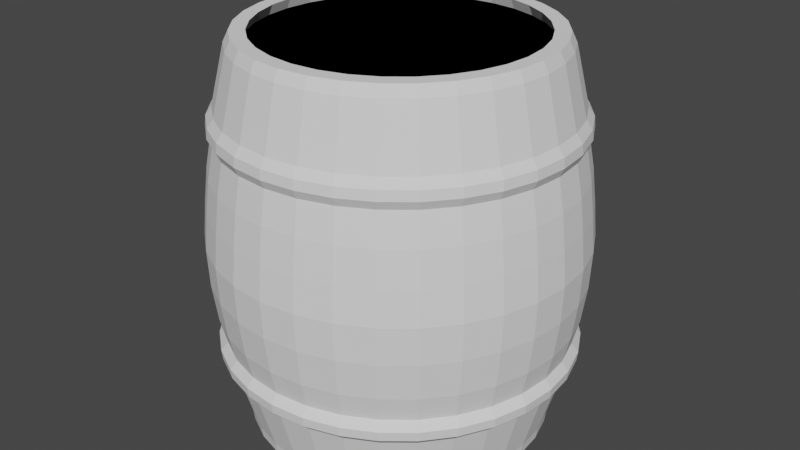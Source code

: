 # Source: barrel2.blend  (saved by Blender 3.1.7; exported with 4.5.12 LTS)
import bpy
from mathutils import Matrix  # noqa: F401  (used for matrix-valued properties, if any)

bpy.ops.wm.read_factory_settings(use_empty=True)
scene = bpy.context.scene
scene.name = 'Scene'

# ---- collections
col_collection = bpy.data.collections.new('Collection'); scene.collection.children.link(col_collection)

# ---- world
world_world = bpy.data.worlds.new('World'); scene.world = world_world
world_world.use_nodes = True; world_world.node_tree.nodes.clear()
_N = world_world.node_tree.nodes; _L = world_world.node_tree.links
n0 = _N.new('ShaderNodeOutputWorld'); n0.name = 'World Output'; n0.location = (300, 300)
n1 = _N.new('ShaderNodeBackground'); n1.name = 'Background'; n1.location = (10, 300)
n1.inputs[0].default_value = (0.05088, 0.05088, 0.05088, 1.0)
_L.new(n1.outputs[0], n0.inputs[0])
n0.is_active_output = True
world_world.color = (0.05088, 0.05088, 0.05088)
world_world.use_sun_shadow = False
world_world.sun_shadow_jitter_overblur = 0.0

# ---- meshes
me_cylinder = bpy.data.meshes.new('Cylinder')
me_cylinder.from_pydata([(0.0, 0.35, -0.445), (0.0, 0.35, 0.445), (0.2057, 0.2832, -0.445), (0.2057, 0.2832, 0.445), (0.3329, 0.1082, -0.445), (0.3329, 0.1082, 0.445), (0.3329, -0.1082, -0.445), (0.3329, -0.1082, 0.445), (0.2057, -0.2832, -0.445), (0.2057, -0.2832, 0.445), (-3.06e-08, -0.35, -0.445), (-3.06e-08, -0.35, 0.445), (-0.2057, -0.2832, -0.445), (-0.2057, -0.2832, 0.445), (-0.3329, -0.1082, -0.445), (-0.3329, -0.1082, 0.445), (-0.3329, 0.1082, -0.445), (-0.3329, 0.1082, 0.445), (-0.2057, 0.2832, -0.445), (-0.2057, 0.2832, 0.445)], [], [(0, 1, 3, 2), (2, 3, 5, 4), (4, 5, 7, 6), (6, 7, 9, 8), (8, 9, 11, 10), (10, 11, 13, 12), (12, 13, 15, 14), (14, 15, 17, 16), (3, 1, 19, 17, 15, 13, 11, 9, 7, 5), (16, 17, 19, 18), (18, 19, 1, 0), (0, 2, 4, 6, 8, 10, 12, 14, 16, 18)])
_uv = me_cylinder.uv_layers.new(name='UVMap')
_uv.uv.foreach_set('vector', [1.0, 0.5, 1.0, 1.0, 0.9, 1.0, 0.9, 0.5, 0.9, 0.5, 0.9, 1.0, 0.8, 1.0, 0.8, 0.5, 0.8, 0.5, 0.8, 1.0, 0.7, 1.0, 0.7, 0.5, 0.7, 0.5, 0.7, 1.0, 0.6, 1.0, 0.6, 0.5, 0.6, 0.5, 0.6, 1.0, 0.5, 1.0, 0.5, 0.5, 0.5, 0.5, 0.5, 1.0, 0.4, 1.0, 0.4, 0.5, 0.4, 0.5, 0.4, 1.0, 0.3, 1.0, 0.3, 0.5, 0.3, 0.5, 0.3, 1.0, 0.2, 1.0, 0.2, 0.5, 0.3911, 0.4442, 0.25, 0.49, 0.1089, 0.4442, 0.02175, 0.3242, 0.02175, 0.1758, 0.1089, 0.05584, 0.25, 0.01, 0.3911, 0.05584, 0.4783, 0.1758, 0.4783, 0.3242, 0.2, 0.5, 0.2, 1.0, 0.1, 1.0, 0.1, 0.5, 0.1, 0.5, 0.1, 1.0, -7.451e-08, 1.0, -7.451e-08, 0.5, 0.75, 0.49, 0.8911, 0.4442, 0.9783, 0.3242, 0.9783, 0.1758, 0.8911, 0.05584, 0.75, 0.01, 0.6089, 0.05584, 0.5217, 0.1758, 0.5217, 0.3242, 0.6089, 0.4442])
me_cylinder.use_remesh_fix_poles = True
me_cylinder.use_remesh_preserve_attributes = False
me_cylinder.update()
me_cylinder_001 = bpy.data.meshes.new('Cylinder.001')
me_cylinder_001.from_pydata([(-7.012e-09, 0.3274, -0.47), (-6.563e-09, 0.3218, 0.47), (0.06387, 0.3211, -0.47), (0.06278, 0.3156, 0.47), (0.1253, 0.3025, -0.47), (0.1232, 0.2973, 0.47), (0.1819, 0.2722, -0.47), (0.1788, 0.2676, 0.47), (0.2315, 0.2315, -0.47), (0.2276, 0.2276, 0.47), (0.2722, 0.1819, -0.47), (0.2676, 0.1788, 0.47), (0.3025, 0.1253, -0.47), (0.2973, 0.1232, 0.47), (0.3211, 0.06387, -0.47), (0.3156, 0.06278, 0.47), (0.3274, -1.417e-08, -0.47), (0.3218, -1.468e-08, 0.47), (0.3211, -0.06387, -0.47), (0.3156, -0.06278, 0.47), (0.3025, -0.1253, -0.47), (0.2973, -0.1232, 0.47), (0.2722, -0.1819, -0.47), (0.2676, -0.1788, 0.47), (0.2315, -0.2315, -0.47), (0.2276, -0.2276, 0.47), (0.1819, -0.2722, -0.47), (0.1788, -0.2676, 0.47), (0.1253, -0.3025, -0.47), (0.1232, -0.2973, 0.47), (0.06387, -0.3211, -0.47), (0.06278, -0.3156, 0.47), (-3.045e-08, -0.3274, -0.47), (-2.923e-08, -0.3218, 0.47), (-0.06387, -0.3211, -0.47), (-0.06278, -0.3156, 0.47), (-0.1253, -0.3025, -0.47), (-0.1232, -0.2973, 0.47), (-0.1819, -0.2722, -0.47), (-0.1788, -0.2676, 0.47), (-0.2315, -0.2315, -0.47), (-0.2276, -0.2276, 0.47), (-0.2722, -0.1819, -0.47), (-0.2676, -0.1788, 0.47), (-0.3025, -0.1253, -0.47), (-0.2973, -0.1232, 0.47), (-0.3211, -0.06387, -0.47), (-0.3156, -0.06278, 0.47), (-0.3274, 4.904e-09, -0.47), (-0.3218, 4.147e-09, 0.47), (-0.3211, 0.06387, -0.47), (-0.3156, 0.06278, 0.47), (-0.3025, 0.1253, -0.47), (-0.2973, 0.1232, 0.47), (-0.2722, 0.1819, -0.47), (-0.2676, 0.1788, 0.47), (-0.2315, 0.2315, -0.47), (-0.2276, 0.2276, 0.47), (-0.1819, 0.2722, -0.47), (-0.1788, 0.2676, 0.47), (-0.1253, 0.3025, -0.47), (-0.1232, 0.2973, 0.47), (-0.06387, 0.3211, -0.47), (-0.06278, 0.3156, 0.47), (-5.104e-10, 0.4038, -0.305), (4.739e-10, 0.4256, -0.1792), (3.878e-10, 0.4417, 1.49e-08), (-1.852e-10, 0.425, 0.1635), (-5.104e-10, 0.4038, 0.3051), (0.07878, 0.396, 0.3051), (0.08291, 0.4168, 0.1635), (0.08618, 0.4333, -1.49e-08), (0.08304, 0.4175, -0.1792), (0.07878, 0.396, -0.305), (0.1545, 0.3731, 0.3051), (0.1626, 0.3926, 0.1635), (0.169, 0.4081, -1.49e-08), (0.1629, 0.3932, -0.1792), (0.1545, 0.3731, -0.305), (0.2243, 0.3357, 0.3051), (0.2361, 0.3534, 0.1635), (0.2454, 0.3673, -1.49e-08), (0.2365, 0.3539, -0.1792), (0.2243, 0.3357, -0.305), (0.2855, 0.2855, 0.3051), (0.3005, 0.3005, 0.1635), (0.3124, 0.3124, -1.49e-08), (0.301, 0.301, -0.1792), (0.2855, 0.2855, -0.305), (0.3357, 0.2243, 0.3051), (0.3534, 0.2361, 0.1635), (0.3673, 0.2454, -1.49e-08), (0.3539, 0.2365, -0.1792), (0.3357, 0.2243, -0.305), (0.3731, 0.1545, 0.3051), (0.3926, 0.1626, 0.1635), (0.4081, 0.169, -1.49e-08), (0.3932, 0.1629, -0.1792), (0.3731, 0.1545, -0.305), (0.396, 0.07878, 0.3051), (0.4168, 0.08291, 0.1635), (0.4333, 0.08618, -1.49e-08), (0.4175, 0.08304, -0.1792), (0.396, 0.07878, -0.305), (0.4038, -1.619e-08, 0.3051), (0.425, -1.66e-08, 0.1635), (0.4417, -1.735e-08, -1.49e-08), (0.4256, -1.711e-08, -0.1792), (0.4038, -1.619e-08, -0.305), (0.396, -0.07878, 0.3051), (0.4168, -0.08291, 0.1635), (0.4333, -0.08618, -1.49e-08), (0.4175, -0.08304, -0.1792), (0.396, -0.07878, -0.305), (0.3731, -0.1545, 0.3051), (0.3926, -0.1626, 0.1635), (0.4081, -0.169, -1.49e-08), (0.3932, -0.1629, -0.1792), (0.3731, -0.1545, -0.305), (0.3357, -0.2243, 0.3051), (0.3534, -0.2361, 0.1635), (0.3673, -0.2454, -1.49e-08), (0.3539, -0.2365, -0.1792), (0.3357, -0.2243, -0.305), (0.2855, -0.2855, 0.3051), (0.3005, -0.3005, 0.1635), (0.3124, -0.3124, -1.49e-08), (0.301, -0.301, -0.1792), (0.2855, -0.2855, -0.305), (0.2243, -0.3357, 0.3051), (0.2361, -0.3534, 0.1635), (0.2454, -0.3673, -1.49e-08), (0.2365, -0.3539, -0.1792), (0.2243, -0.3357, -0.305), (0.1545, -0.3731, 0.3051), (0.1626, -0.3926, 0.1635), (0.169, -0.4081, -1.49e-08), (0.1629, -0.3932, -0.1792), (0.1545, -0.3731, -0.305), (0.07878, -0.396, 0.3051), (0.08291, -0.4168, 0.1635), (0.08618, -0.4333, -1.49e-08), (0.08304, -0.4175, -0.1792), (0.07878, -0.396, -0.305), (-3.581e-08, -0.4038, 0.3051), (-3.734e-08, -0.425, 0.1635), (-3.823e-08, -0.4417, -1.49e-08), (-3.674e-08, -0.4256, -0.1792), (-3.581e-08, -0.4038, -0.305), (-0.07878, -0.396, 0.3051), (-0.08291, -0.4168, 0.1635), (-0.08618, -0.4333, -1.49e-08), (-0.08304, -0.4175, -0.1792), (-0.07878, -0.396, -0.305), (-0.1545, -0.3731, 0.3051), (-0.1626, -0.3926, 0.1635), (-0.169, -0.4081, -1.49e-08), (-0.1629, -0.3932, -0.1792), (-0.1545, -0.3731, -0.305), (-0.2243, -0.3357, 0.3051), (-0.2361, -0.3534, 0.1635), (-0.2454, -0.3673, -1.49e-08), (-0.2365, -0.3539, -0.1792), (-0.2243, -0.3357, -0.305), (-0.2855, -0.2855, 0.3051), (-0.3005, -0.3005, 0.1635), (-0.3124, -0.3124, -1.49e-08), (-0.301, -0.301, -0.1792), (-0.2855, -0.2855, -0.305), (-0.3357, -0.2243, 0.3051), (-0.3534, -0.2361, 0.1635), (-0.3673, -0.2454, -1.49e-08), (-0.3539, -0.2365, -0.1792), (-0.3357, -0.2243, -0.305), (-0.3731, -0.1545, 0.3051), (-0.3926, -0.1626, 0.1635), (-0.4081, -0.169, -1.49e-08), (-0.3932, -0.1629, -0.1792), (-0.3731, -0.1545, -0.305), (-0.396, -0.07878, 0.3051), (-0.4168, -0.08291, 0.1635), (-0.4333, -0.08618, -1.49e-08), (-0.4175, -0.08304, -0.1792), (-0.396, -0.07878, -0.305), (-0.4038, 6.278e-09, 0.3051), (-0.425, 7.043e-09, 0.1635), (-0.4417, 7.223e-09, -1.49e-08), (-0.4256, 6.571e-09, -0.1792), (-0.4038, 6.278e-09, -0.305), (-0.396, 0.07878, 0.3051), (-0.4168, 0.08291, 0.1635), (-0.4333, 0.08618, -1.49e-08), (-0.4175, 0.08304, -0.1792), (-0.396, 0.07878, -0.305), (-0.3731, 0.1545, 0.3051), (-0.3926, 0.1626, 0.1635), (-0.4081, 0.169, -1.49e-08), (-0.3932, 0.1629, -0.1792), (-0.3731, 0.1545, -0.305), (-0.3357, 0.2243, 0.3051), (-0.3534, 0.2361, 0.1635), (-0.3673, 0.2454, -1.49e-08), (-0.3539, 0.2365, -0.1792), (-0.3357, 0.2243, -0.305), (-0.2855, 0.2855, 0.3051), (-0.3005, 0.3005, 0.1635), (-0.3124, 0.3124, -1.49e-08), (-0.301, 0.301, -0.1792), (-0.2855, 0.2855, -0.305), (-0.2243, 0.3357, 0.3051), (-0.2361, 0.3534, 0.1635), (-0.2454, 0.3673, -1.49e-08), (-0.2365, 0.3539, -0.1792), (-0.2243, 0.3357, -0.305), (-0.1545, 0.3731, 0.3051), (-0.1626, 0.3926, 0.1635), (-0.169, 0.4081, -1.49e-08), (-0.1629, 0.3932, -0.1792), (-0.1545, 0.3731, -0.305), (-0.07878, 0.396, 0.3051), (-0.08291, 0.4168, 0.1635), (-0.08618, 0.4333, -1.49e-08), (-0.08304, 0.4175, -0.1792), (-0.07878, 0.396, -0.305), (-4.057e-10, 0.4107, 0.241), (0.08012, 0.4028, 0.241), (0.1572, 0.3794, 0.241), (0.2281, 0.3414, 0.241), (0.2904, 0.2904, 0.241), (0.3414, 0.2281, 0.241), (0.3794, 0.1572, 0.241), (0.4028, 0.08012, 0.241), (0.4107, -1.633e-08, 0.241), (0.4028, -0.08012, 0.241), (0.3794, -0.1572, 0.241), (0.3414, -0.2281, 0.241), (0.2904, -0.2904, 0.241), (0.2281, -0.3414, 0.241), (0.1572, -0.3794, 0.241), (0.08012, -0.4028, 0.241), (-3.631e-08, -0.4107, 0.241), (-0.08012, -0.4028, 0.241), (-0.1572, -0.3794, 0.241), (-0.2281, -0.3414, 0.241), (-0.2904, -0.2904, 0.241), (-0.3414, -0.2281, 0.241), (-0.3794, -0.1572, 0.241), (-0.4028, -0.08012, 0.241), (-0.4107, 6.522e-09, 0.241), (-0.4028, 0.08012, 0.241), (-0.3794, 0.1572, 0.241), (-0.3414, 0.2281, 0.241), (-0.2904, 0.2904, 0.241), (-0.2281, 0.3414, 0.241), (-0.1572, 0.3794, 0.241), (-0.08012, 0.4028, 0.241), (-4.052e-10, 0.4107, -0.241), (0.08012, 0.4028, -0.241), (0.1572, 0.3794, -0.241), (0.2282, 0.3415, -0.241), (0.2904, 0.2904, -0.241), (0.3415, 0.2282, -0.241), (0.3794, 0.1572, -0.241), (0.4028, 0.08012, -0.241), (0.4107, -1.633e-08, -0.241), (0.4028, -0.08012, -0.241), (0.3794, -0.1572, -0.241), (0.3415, -0.2282, -0.241), (0.2904, -0.2904, -0.241), (0.2282, -0.3415, -0.241), (0.1572, -0.3794, -0.241), (0.08012, -0.4028, -0.241), (-3.631e-08, -0.4107, -0.241), (-0.08012, -0.4028, -0.241), (-0.1572, -0.3794, -0.241), (-0.2282, -0.3415, -0.241), (-0.2904, -0.2904, -0.241), (-0.3415, -0.2282, -0.241), (-0.3794, -0.1572, -0.241), (-0.4028, -0.08012, -0.241), (-0.4107, 6.523e-09, -0.241), (-0.4028, 0.08012, -0.241), (-0.3794, 0.1572, -0.241), (-0.3415, 0.2282, -0.241), (-0.2904, 0.2904, -0.241), (-0.2282, 0.3415, -0.241), (-0.1572, 0.3794, -0.241), (-0.08012, 0.4028, -0.241), (-6.176e-10, 0.4206, 0.2617), (-6.535e-10, 0.4182, 0.2845), (0.08159, 0.4102, 0.2845), (0.08205, 0.4125, 0.2617), (0.1601, 0.3864, 0.2845), (0.161, 0.3886, 0.2617), (0.2324, 0.3478, 0.2845), (0.2337, 0.3497, 0.2617), (0.2957, 0.2957, 0.2845), (0.2974, 0.2974, 0.2617), (0.3478, 0.2324, 0.2845), (0.3497, 0.2337, 0.2617), (0.3864, 0.1601, 0.2845), (0.3886, 0.161, 0.2617), (0.4102, 0.08159, 0.2845), (0.4125, 0.08205, 0.2617), (0.4182, -1.651e-08, 0.2845), (0.4206, -1.656e-08, 0.2617), (0.4102, -0.08159, 0.2845), (0.4125, -0.08205, 0.2617), (0.3864, -0.1601, 0.2845), (0.3886, -0.161, 0.2617), (0.3478, -0.2324, 0.2845), (0.3497, -0.2337, 0.2617), (0.2957, -0.2957, 0.2845), (0.2974, -0.2974, 0.2617), (0.2324, -0.3478, 0.2845), (0.2337, -0.3497, 0.2617), (0.1601, -0.3864, 0.2845), (0.161, -0.3886, 0.2617), (0.08159, -0.4102, 0.2845), (0.08205, -0.4125, 0.2617), (-3.722e-08, -0.4182, 0.2845), (-3.739e-08, -0.4206, 0.2617), (-0.08159, -0.4102, 0.2845), (-0.08205, -0.4125, 0.2617), (-0.1601, -0.3864, 0.2845), (-0.161, -0.3886, 0.2617), (-0.2324, -0.3478, 0.2845), (-0.2337, -0.3497, 0.2617), (-0.2957, -0.2957, 0.2845), (-0.2974, -0.2974, 0.2617), (-0.3478, -0.2324, 0.2845), (-0.3497, -0.2337, 0.2617), (-0.3864, -0.1601, 0.2845), (-0.3886, -0.161, 0.2617), (-0.4102, -0.08159, 0.2845), (-0.4125, -0.08205, 0.2617), (-0.4182, 6.759e-09, 0.2845), (-0.4206, 6.843e-09, 0.2617), (-0.4102, 0.08159, 0.2845), (-0.4125, 0.08205, 0.2617), (-0.3864, 0.1601, 0.2845), (-0.3886, 0.161, 0.2617), (-0.3478, 0.2324, 0.2845), (-0.3497, 0.2337, 0.2617), (-0.2957, 0.2957, 0.2845), (-0.2974, 0.2974, 0.2617), (-0.2324, 0.3478, 0.2845), (-0.2337, 0.3497, 0.2617), (-0.1601, 0.3864, 0.2845), (-0.161, 0.3886, 0.2617), (-0.08159, 0.4102, 0.2845), (-0.08205, 0.4125, 0.2617), (0.08338, 0.4192, -0.2615), (0.08292, 0.4168, -0.2844), (0.1636, 0.3949, -0.2615), (0.1626, 0.3927, -0.2844), (0.2375, 0.3554, -0.2615), (0.2361, 0.3534, -0.2844), (0.3022, 0.3022, -0.2615), (0.3005, 0.3005, -0.2844), (0.3554, 0.2375, -0.2615), (0.3534, 0.2361, -0.2844), (0.3949, 0.1636, -0.2615), (0.3927, 0.1626, -0.2844), (0.4192, 0.08338, -0.2615), (0.4168, 0.08292, -0.2844), (0.4274, -1.697e-08, -0.2615), (0.425, -1.692e-08, -0.2844), (0.4192, -0.08338, -0.2615), (0.4168, -0.08292, -0.2844), (0.3949, -0.1636, -0.2615), (0.3927, -0.1626, -0.2844), (0.3554, -0.2375, -0.2615), (0.3534, -0.2361, -0.2844), (0.3022, -0.3022, -0.2615), (0.3005, -0.3005, -0.2844), (0.2375, -0.3554, -0.2615), (0.2361, -0.3534, -0.2844), (0.1636, -0.3949, -0.2615), (0.1626, -0.3927, -0.2844), (0.08338, -0.4192, -0.2615), (0.08292, -0.4168, -0.2844), (-3.843e-08, -0.4274, -0.2615), (-3.826e-08, -0.425, -0.2844), (-0.08338, -0.4192, -0.2615), (-0.08292, -0.4168, -0.2844), (-0.1636, -0.3949, -0.2615), (-0.1626, -0.3927, -0.2844), (-0.2375, -0.3554, -0.2615), (-0.2361, -0.3534, -0.2844), (-0.3022, -0.3022, -0.2615), (-0.3005, -0.3005, -0.2844), (-0.3554, -0.2375, -0.2615), (-0.3534, -0.2361, -0.2844), (-0.3949, -0.1636, -0.2615), (-0.3927, -0.1626, -0.2844), (-0.4192, -0.08338, -0.2615), (-0.4168, -0.08292, -0.2844), (-0.4274, 6.807e-09, -0.2615), (-0.425, 6.721e-09, -0.2844), (-0.4192, 0.08338, -0.2615), (-0.4168, 0.08292, -0.2844), (-0.3949, 0.1636, -0.2615), (-0.3927, 0.1626, -0.2844), (-0.3554, 0.2375, -0.2615), (-0.3534, 0.2361, -0.2844), (-0.3022, 0.3022, -0.2615), (-0.3005, 0.3005, -0.2844), (-0.2375, 0.3554, -0.2615), (-0.2361, 0.3534, -0.2844), (-0.1636, 0.3949, -0.2615), (-0.1626, 0.3927, -0.2844), (-0.08338, 0.4192, -0.2615), (-0.08292, 0.4168, -0.2844), (-1.104e-09, 0.425, -0.2844), (-1.067e-09, 0.4274, -0.2615), (0.06979, 0.3509, 0.47), (-1.08e-10, 0.3577, 0.47), (0.1369, 0.3305, 0.47), (0.1987, 0.2974, 0.47), (0.253, 0.253, 0.47), (0.2974, 0.1987, 0.47), (0.3305, 0.1369, 0.47), (0.3509, 0.06979, 0.47), (0.3577, -1.562e-08, 0.47), (0.3509, -0.06979, 0.47), (0.3305, -0.1369, 0.47), (0.2974, -0.1987, 0.47), (0.253, -0.253, 0.47), (0.1987, -0.2974, 0.47), (0.1369, -0.3305, 0.47), (0.06979, -0.3509, 0.47), (-3.138e-08, -0.3577, 0.47), (-0.06979, -0.3509, 0.47), (-0.1369, -0.3305, 0.47), (-0.1987, -0.2974, 0.47), (-0.253, -0.253, 0.47), (-0.2974, -0.1987, 0.47), (-0.3305, -0.1369, 0.47), (-0.3509, -0.06979, 0.47), (-0.3577, 4.281e-09, 0.47), (-0.3509, 0.06979, 0.47), (-0.3305, 0.1369, 0.47), (-0.2974, 0.1987, 0.47), (-0.253, 0.253, 0.47), (-0.1987, 0.2974, 0.47), (-0.1369, 0.3305, 0.47), (-0.06979, 0.3509, 0.47), (0.07218, 0.3629, 0.445), (0.0, 0.37, 0.445), (0.1416, 0.3418, 0.445), (0.2056, 0.3076, 0.445), (0.2616, 0.2616, 0.445), (0.3076, 0.2056, 0.445), (0.3418, 0.1416, 0.445), (0.3629, 0.07218, 0.445), (0.37, -1.617e-08, 0.445), (0.3629, -0.07218, 0.445), (0.3418, -0.1416, 0.445), (0.3076, -0.2056, 0.445), (0.2616, -0.2616, 0.445), (0.2056, -0.3076, 0.445), (0.1416, -0.3418, 0.445), (0.07218, -0.3629, 0.445), (-3.235e-08, -0.37, 0.445), (-0.07218, -0.3629, 0.445), (-0.1416, -0.3418, 0.445), (-0.2056, -0.3076, 0.445), (-0.2616, -0.2616, 0.445), (-0.3076, -0.2056, 0.445), (-0.3418, -0.1416, 0.445), (-0.3629, -0.07218, 0.445), (-0.37, 4.412e-09, 0.445), (-0.3629, 0.07218, 0.445), (-0.3418, 0.1416, 0.445), (-0.3076, 0.2056, 0.445), (-0.2616, 0.2616, 0.445), (-0.2056, 0.3076, 0.445), (-0.1416, 0.3418, 0.445), (-0.07218, 0.3629, 0.445), (0.06493, 0.3264, 0.445), (-6.677e-09, 0.3328, 0.445), (0.1274, 0.3075, 0.445), (0.1849, 0.2767, 0.445), (0.2354, 0.2354, 0.445), (0.2767, 0.1849, 0.445), (0.3075, 0.1274, 0.445), (0.3264, 0.06493, 0.445), (0.3328, -1.52e-08, 0.445), (0.3264, -0.06493, 0.445), (0.3075, -0.1274, 0.445), (0.2767, -0.1849, 0.445), (0.2354, -0.2354, 0.445), (0.1849, -0.2767, 0.445), (0.1274, -0.3075, 0.445), (0.06493, -0.3264, 0.445), (-3.012e-08, -0.3328, 0.445), (-0.06493, -0.3264, 0.445), (-0.1274, -0.3075, 0.445), (-0.1849, -0.2767, 0.445), (-0.2354, -0.2354, 0.445), (-0.2767, -0.1849, 0.445), (-0.3075, -0.1274, 0.445), (-0.3264, -0.06493, 0.445), (-0.3328, 4.273e-09, 0.445), (-0.3264, 0.06493, 0.445), (-0.3075, 0.1274, 0.445), (-0.2767, 0.1849, 0.445), (-0.2354, 0.2354, 0.445), (-0.1849, 0.2767, 0.445), (-0.1274, 0.3075, 0.445), (-0.06493, 0.3264, 0.445), (-9.345e-11, 0.4376, -0.08962), (0.08537, 0.4292, -0.08962), (0.1675, 0.4043, -0.08962), (0.2431, 0.3638, -0.08962), (0.3094, 0.3094, -0.08962), (0.3638, 0.2431, -0.08962), (0.4043, 0.1675, -0.08962), (0.4292, 0.08537, -0.08962), (0.4376, -1.737e-08, -0.08962), (0.4292, -0.08537, -0.08962), (0.4043, -0.1675, -0.08962), (0.3638, -0.2431, -0.08962), (0.3094, -0.3094, -0.08962), (0.2431, -0.3638, -0.08962), (0.1675, -0.4043, -0.08962), (0.08537, -0.4292, -0.08962), (-3.835e-08, -0.4376, -0.08962), (-0.08537, -0.4292, -0.08962), (-0.1675, -0.4043, -0.08962), (-0.2431, -0.3638, -0.08962), (-0.3094, -0.3094, -0.08962), (-0.3638, -0.2431, -0.08962), (-0.4043, -0.1675, -0.08962), (-0.4292, -0.08537, -0.08962), (-0.4376, 6.974e-09, -0.08962), (-0.4292, 0.08537, -0.08962), (-0.4043, 0.1675, -0.08962), (-0.3638, 0.2431, -0.08962), (-0.3094, 0.3094, -0.08962), (-0.2431, 0.3638, -0.08962), (-0.1675, 0.4043, -0.08962), (-0.08537, 0.4292, -0.08962), (7.403e-11, 0.4346, 0.08177), (0.08478, 0.4262, 0.08177), (0.1663, 0.4015, 0.08177), (0.2414, 0.3613, 0.08177), (0.3073, 0.3073, 0.08177), (0.3613, 0.2414, 0.08177), (0.4015, 0.1663, 0.08177), (0.4262, 0.08478, 0.08177), (0.4346, -1.713e-08, 0.08177), (0.4262, -0.08478, 0.08177), (0.4015, -0.1663, 0.08177), (0.3613, -0.2414, 0.08177), (0.3073, -0.3073, 0.08177), (0.2414, -0.3613, 0.08177), (0.1663, -0.4015, 0.08177), (0.08478, -0.4262, 0.08177), (-3.792e-08, -0.4346, 0.08177), (-0.08478, -0.4262, 0.08177), (-0.1663, -0.4015, 0.08177), (-0.2414, -0.3613, 0.08177), (-0.3073, -0.3073, 0.08177), (-0.3613, -0.2414, 0.08177), (-0.4015, -0.1663, 0.08177), (-0.4262, -0.08478, 0.08177), (-0.4346, 7.05e-09, 0.08177), (-0.4262, 0.08478, 0.08177), (-0.4015, 0.1663, 0.08177), (-0.3613, 0.2414, 0.08177), (-0.3073, 0.3073, 0.08177), (-0.2414, 0.3613, 0.08177), (-0.1663, 0.4015, 0.08177), (-0.08478, 0.4262, 0.08177), (-9.14e-10, 0.3607, -0.47), (0.07036, 0.3537, -0.47), (0.138, 0.3332, -0.47), (0.2004, 0.2999, -0.47), (0.255, 0.255, -0.47), (0.2999, 0.2004, -0.47), (0.3332, 0.138, -0.47), (0.3537, 0.07036, -0.47), (0.3607, -1.516e-08, -0.47), (0.3537, -0.07036, -0.47), (0.3332, -0.138, -0.47), (0.2999, -0.2004, -0.47), (0.255, -0.255, -0.47), (0.2004, -0.2999, -0.47), (0.138, -0.3332, -0.47), (0.07036, -0.3537, -0.47), (-3.244e-08, -0.3607, -0.47), (-0.07036, -0.3537, -0.47), (-0.138, -0.3332, -0.47), (-0.2004, -0.2999, -0.47), (-0.255, -0.255, -0.47), (-0.2999, -0.2004, -0.47), (-0.3332, -0.138, -0.47), (-0.3537, -0.07036, -0.47), (-0.3607, 4.904e-09, -0.47), (-0.3537, 0.07036, -0.47), (-0.3332, 0.138, -0.47), (-0.2999, 0.2004, -0.47), (-0.255, 0.255, -0.47), (-0.2004, 0.2999, -0.47), (-0.138, 0.3332, -0.47), (-0.07036, 0.3537, -0.47), (-1.054e-09, 0.3642, -0.445), (0.07106, 0.3572, -0.445), (0.1394, 0.3365, -0.445), (0.2024, 0.3028, -0.445), (0.2575, 0.2575, -0.445), (0.3028, 0.2024, -0.445), (0.3365, 0.1394, -0.445), (0.3572, 0.07106, -0.445), (0.3642, -1.533e-08, -0.445), (0.3572, -0.07106, -0.445), (0.3365, -0.1394, -0.445), (0.3028, -0.2024, -0.445), (0.2575, -0.2575, -0.445), (0.2024, -0.3028, -0.445), (0.1394, -0.3365, -0.445), (0.07106, -0.3572, -0.445), (-3.29e-08, -0.3642, -0.445), (-0.07106, -0.3572, -0.445), (-0.1394, -0.3365, -0.445), (-0.2024, -0.3028, -0.445), (-0.2575, -0.2575, -0.445), (-0.3028, -0.2024, -0.445), (-0.3365, -0.1394, -0.445), (-0.3572, -0.07106, -0.445), (-0.3642, 4.937e-09, -0.445), (-0.3572, 0.07106, -0.445), (-0.3365, 0.1394, -0.445), (-0.3028, 0.2024, -0.445), (-0.2575, 0.2575, -0.445), (-0.2024, 0.3028, -0.445), (-0.1394, 0.3365, -0.445), (-0.07106, 0.3572, -0.445), (-7.313e-09, 0.3378, -0.445), (0.06591, 0.3314, -0.445), (0.1293, 0.3121, -0.445), (0.1877, 0.2809, -0.445), (0.2389, 0.2389, -0.445), (0.2809, 0.1877, -0.445), (0.3121, 0.1293, -0.445), (0.3314, 0.06591, -0.445), (0.3378, -1.457e-08, -0.445), (0.3314, -0.06591, -0.445), (0.3121, -0.1293, -0.445), (0.2809, -0.1877, -0.445), (0.2389, -0.2389, -0.445), (0.1877, -0.2809, -0.445), (0.1293, -0.3121, -0.445), (0.06591, -0.3314, -0.445), (-3.15e-08, -0.3378, -0.445), (-0.06591, -0.3314, -0.445), (-0.1293, -0.3121, -0.445), (-0.1877, -0.2809, -0.445), (-0.2389, -0.2389, -0.445), (-0.2809, -0.1877, -0.445), (-0.3121, -0.1293, -0.445), (-0.3314, -0.06591, -0.445), (-0.3378, 5.105e-09, -0.445), (-0.3314, 0.06591, -0.445), (-0.3121, 0.1293, -0.445), (-0.2809, 0.1877, -0.445), (-0.2389, 0.2389, -0.445), (-0.1877, 0.2809, -0.445), (-0.1293, 0.3121, -0.445), (-0.06591, 0.3314, -0.445)], [], [(68, 449, 448, 69), (69, 448, 450, 74), (74, 450, 451, 79), (79, 451, 452, 84), (84, 452, 453, 89), (89, 453, 454, 94), (94, 454, 455, 99), (99, 455, 456, 104), (104, 456, 457, 109), (109, 457, 458, 114), (114, 458, 459, 119), (119, 459, 460, 124), (124, 460, 461, 129), (129, 461, 462, 134), (134, 462, 463, 139), (139, 463, 464, 144), (144, 464, 465, 149), (149, 465, 466, 154), (154, 466, 467, 159), (159, 467, 468, 164), (164, 468, 469, 169), (169, 469, 470, 174), (174, 470, 471, 179), (179, 471, 472, 184), (184, 472, 473, 189), (189, 473, 474, 194), (194, 474, 475, 199), (199, 475, 476, 204), (204, 476, 477, 209), (209, 477, 478, 214), (480, 481, 511, 510, 509, 508, 507, 506, 505, 504, 503, 502, 501, 500, 499, 498, 497, 496, 495, 494, 493, 492, 491, 490, 489, 488, 487, 486, 485, 484, 483, 482), (214, 478, 479, 219), (219, 479, 449, 68), (640, 641, 642, 643, 644, 645, 646, 647, 648, 649, 650, 651, 652, 653, 654, 655, 656, 657, 658, 659, 660, 661, 662, 663, 664, 665, 666, 667, 668, 669, 670, 671), (639, 223, 64, 608), (287, 222, 65, 256), (543, 221, 66, 512), (575, 220, 67, 544), (350, 219, 68, 289), (638, 218, 223, 639), (286, 217, 222, 287), (542, 216, 221, 543), (574, 215, 220, 575), (348, 214, 219, 350), (637, 213, 218, 638), (285, 212, 217, 286), (541, 211, 216, 542), (573, 210, 215, 574), (346, 209, 214, 348), (636, 208, 213, 637), (284, 207, 212, 285), (540, 206, 211, 541), (572, 205, 210, 573), (344, 204, 209, 346), (635, 203, 208, 636), (283, 202, 207, 284), (539, 201, 206, 540), (571, 200, 205, 572), (342, 199, 204, 344), (634, 198, 203, 635), (282, 197, 202, 283), (538, 196, 201, 539), (570, 195, 200, 571), (340, 194, 199, 342), (633, 193, 198, 634), (281, 192, 197, 282), (537, 191, 196, 538), (569, 190, 195, 570), (338, 189, 194, 340), (632, 188, 193, 633), (280, 187, 192, 281), (536, 186, 191, 537), (568, 185, 190, 569), (336, 184, 189, 338), (631, 183, 188, 632), (279, 182, 187, 280), (535, 181, 186, 536), (567, 180, 185, 568), (334, 179, 184, 336), (630, 178, 183, 631), (278, 177, 182, 279), (534, 176, 181, 535), (566, 175, 180, 567), (332, 174, 179, 334), (629, 173, 178, 630), (277, 172, 177, 278), (533, 171, 176, 534), (565, 170, 175, 566), (330, 169, 174, 332), (628, 168, 173, 629), (276, 167, 172, 277), (532, 166, 171, 533), (564, 165, 170, 565), (328, 164, 169, 330), (627, 163, 168, 628), (275, 162, 167, 276), (531, 161, 166, 532), (563, 160, 165, 564), (326, 159, 164, 328), (626, 158, 163, 627), (274, 157, 162, 275), (530, 156, 161, 531), (562, 155, 160, 563), (324, 154, 159, 326), (625, 153, 158, 626), (273, 152, 157, 274), (529, 151, 156, 530), (561, 150, 155, 562), (322, 149, 154, 324), (624, 148, 153, 625), (272, 147, 152, 273), (528, 146, 151, 529), (560, 145, 150, 561), (320, 144, 149, 322), (623, 143, 148, 624), (271, 142, 147, 272), (527, 141, 146, 528), (559, 140, 145, 560), (318, 139, 144, 320), (622, 138, 143, 623), (270, 137, 142, 271), (526, 136, 141, 527), (558, 135, 140, 559), (316, 134, 139, 318), (621, 133, 138, 622), (269, 132, 137, 270), (525, 131, 136, 526), (557, 130, 135, 558), (314, 129, 134, 316), (620, 128, 133, 621), (268, 127, 132, 269), (524, 126, 131, 525), (556, 125, 130, 557), (312, 124, 129, 314), (619, 123, 128, 620), (267, 122, 127, 268), (523, 121, 126, 524), (555, 120, 125, 556), (310, 119, 124, 312), (618, 118, 123, 619), (266, 117, 122, 267), (522, 116, 121, 523), (554, 115, 120, 555), (308, 114, 119, 310), (617, 113, 118, 618), (265, 112, 117, 266), (521, 111, 116, 522), (553, 110, 115, 554), (306, 109, 114, 308), (616, 108, 113, 617), (264, 107, 112, 265), (520, 106, 111, 521), (552, 105, 110, 553), (304, 104, 109, 306), (615, 103, 108, 616), (263, 102, 107, 264), (519, 101, 106, 520), (551, 100, 105, 552), (302, 99, 104, 304), (614, 98, 103, 615), (262, 97, 102, 263), (518, 96, 101, 519), (550, 95, 100, 551), (300, 94, 99, 302), (613, 93, 98, 614), (261, 92, 97, 262), (517, 91, 96, 518), (549, 90, 95, 550), (298, 89, 94, 300), (612, 88, 93, 613), (260, 87, 92, 261), (516, 86, 91, 517), (548, 85, 90, 549), (296, 84, 89, 298), (611, 83, 88, 612), (259, 82, 87, 260), (515, 81, 86, 516), (547, 80, 85, 548), (294, 79, 84, 296), (610, 78, 83, 611), (258, 77, 82, 259), (514, 76, 81, 515), (546, 75, 80, 547), (292, 74, 79, 294), (609, 73, 78, 610), (257, 72, 77, 258), (513, 71, 76, 514), (545, 70, 75, 546), (290, 69, 74, 292), (608, 64, 73, 609), (256, 65, 72, 257), (512, 66, 71, 513), (544, 67, 70, 545), (289, 68, 69, 290), (67, 224, 225, 70), (70, 225, 226, 75), (75, 226, 227, 80), (80, 227, 228, 85), (85, 228, 229, 90), (90, 229, 230, 95), (95, 230, 231, 100), (100, 231, 232, 105), (105, 232, 233, 110), (110, 233, 234, 115), (115, 234, 235, 120), (120, 235, 236, 125), (125, 236, 237, 130), (130, 237, 238, 135), (135, 238, 239, 140), (140, 239, 240, 145), (145, 240, 241, 150), (150, 241, 242, 155), (155, 242, 243, 160), (160, 243, 244, 165), (165, 244, 245, 170), (170, 245, 246, 175), (175, 246, 247, 180), (180, 247, 248, 185), (185, 248, 249, 190), (190, 249, 250, 195), (195, 250, 251, 200), (200, 251, 252, 205), (205, 252, 253, 210), (210, 253, 254, 215), (215, 254, 255, 220), (220, 255, 224, 67), (415, 256, 257, 352), (352, 257, 258, 354), (354, 258, 259, 356), (356, 259, 260, 358), (358, 260, 261, 360), (360, 261, 262, 362), (362, 262, 263, 364), (364, 263, 264, 366), (366, 264, 265, 368), (368, 265, 266, 370), (370, 266, 267, 372), (372, 267, 268, 374), (374, 268, 269, 376), (376, 269, 270, 378), (378, 270, 271, 380), (380, 271, 272, 382), (382, 272, 273, 384), (384, 273, 274, 386), (386, 274, 275, 388), (388, 275, 276, 390), (390, 276, 277, 392), (392, 277, 278, 394), (394, 278, 279, 396), (396, 279, 280, 398), (398, 280, 281, 400), (400, 281, 282, 402), (402, 282, 283, 404), (404, 283, 284, 406), (406, 284, 285, 408), (408, 285, 286, 410), (410, 286, 287, 412), (412, 287, 256, 415), (224, 288, 291, 225), (288, 289, 290, 291), (225, 291, 293, 226), (291, 290, 292, 293), (226, 293, 295, 227), (293, 292, 294, 295), (227, 295, 297, 228), (295, 294, 296, 297), (228, 297, 299, 229), (297, 296, 298, 299), (229, 299, 301, 230), (299, 298, 300, 301), (230, 301, 303, 231), (301, 300, 302, 303), (231, 303, 305, 232), (303, 302, 304, 305), (232, 305, 307, 233), (305, 304, 306, 307), (233, 307, 309, 234), (307, 306, 308, 309), (234, 309, 311, 235), (309, 308, 310, 311), (235, 311, 313, 236), (311, 310, 312, 313), (236, 313, 315, 237), (313, 312, 314, 315), (237, 315, 317, 238), (315, 314, 316, 317), (238, 317, 319, 239), (317, 316, 318, 319), (239, 319, 321, 240), (319, 318, 320, 321), (240, 321, 323, 241), (321, 320, 322, 323), (241, 323, 325, 242), (323, 322, 324, 325), (242, 325, 327, 243), (325, 324, 326, 327), (243, 327, 329, 244), (327, 326, 328, 329), (244, 329, 331, 245), (329, 328, 330, 331), (245, 331, 333, 246), (331, 330, 332, 333), (246, 333, 335, 247), (333, 332, 334, 335), (247, 335, 337, 248), (335, 334, 336, 337), (248, 337, 339, 249), (337, 336, 338, 339), (249, 339, 341, 250), (339, 338, 340, 341), (250, 341, 343, 251), (341, 340, 342, 343), (251, 343, 345, 252), (343, 342, 344, 345), (252, 345, 347, 253), (345, 344, 346, 347), (253, 347, 349, 254), (347, 346, 348, 349), (254, 349, 351, 255), (349, 348, 350, 351), (255, 351, 288, 224), (351, 350, 289, 288), (223, 413, 414, 64), (413, 412, 415, 414), (218, 411, 413, 223), (411, 410, 412, 413), (213, 409, 411, 218), (409, 408, 410, 411), (208, 407, 409, 213), (407, 406, 408, 409), (203, 405, 407, 208), (405, 404, 406, 407), (198, 403, 405, 203), (403, 402, 404, 405), (193, 401, 403, 198), (401, 400, 402, 403), (188, 399, 401, 193), (399, 398, 400, 401), (183, 397, 399, 188), (397, 396, 398, 399), (178, 395, 397, 183), (395, 394, 396, 397), (173, 393, 395, 178), (393, 392, 394, 395), (168, 391, 393, 173), (391, 390, 392, 393), (163, 389, 391, 168), (389, 388, 390, 391), (158, 387, 389, 163), (387, 386, 388, 389), (153, 385, 387, 158), (385, 384, 386, 387), (148, 383, 385, 153), (383, 382, 384, 385), (143, 381, 383, 148), (381, 380, 382, 383), (138, 379, 381, 143), (379, 378, 380, 381), (133, 377, 379, 138), (377, 376, 378, 379), (128, 375, 377, 133), (375, 374, 376, 377), (123, 373, 375, 128), (373, 372, 374, 375), (118, 371, 373, 123), (371, 370, 372, 373), (113, 369, 371, 118), (369, 368, 370, 371), (108, 367, 369, 113), (367, 366, 368, 369), (103, 365, 367, 108), (365, 364, 366, 367), (98, 363, 365, 103), (363, 362, 364, 365), (93, 361, 363, 98), (361, 360, 362, 363), (88, 359, 361, 93), (359, 358, 360, 361), (83, 357, 359, 88), (357, 356, 358, 359), (78, 355, 357, 83), (355, 354, 356, 357), (73, 353, 355, 78), (353, 352, 354, 355), (64, 414, 353, 73), (414, 415, 352, 353), (1, 3, 416, 417), (3, 5, 418, 416), (5, 7, 419, 418), (7, 9, 420, 419), (9, 11, 421, 420), (11, 13, 422, 421), (13, 15, 423, 422), (15, 17, 424, 423), (17, 19, 425, 424), (19, 21, 426, 425), (21, 23, 427, 426), (23, 25, 428, 427), (25, 27, 429, 428), (27, 29, 430, 429), (29, 31, 431, 430), (31, 33, 432, 431), (33, 35, 433, 432), (35, 37, 434, 433), (37, 39, 435, 434), (39, 41, 436, 435), (41, 43, 437, 436), (43, 45, 438, 437), (45, 47, 439, 438), (47, 49, 440, 439), (49, 51, 441, 440), (51, 53, 442, 441), (53, 55, 443, 442), (55, 57, 444, 443), (57, 59, 445, 444), (59, 61, 446, 445), (61, 63, 447, 446), (63, 1, 417, 447), (417, 416, 448, 449), (416, 418, 450, 448), (418, 419, 451, 450), (419, 420, 452, 451), (420, 421, 453, 452), (421, 422, 454, 453), (422, 423, 455, 454), (423, 424, 456, 455), (424, 425, 457, 456), (425, 426, 458, 457), (426, 427, 459, 458), (427, 428, 460, 459), (428, 429, 461, 460), (429, 430, 462, 461), (430, 431, 463, 462), (431, 432, 464, 463), (432, 433, 465, 464), (433, 434, 466, 465), (434, 435, 467, 466), (435, 436, 468, 467), (436, 437, 469, 468), (437, 438, 470, 469), (438, 439, 471, 470), (439, 440, 472, 471), (440, 441, 473, 472), (441, 442, 474, 473), (442, 443, 475, 474), (443, 444, 476, 475), (444, 445, 477, 476), (445, 446, 478, 477), (446, 447, 479, 478), (447, 417, 449, 479), (3, 1, 481, 480), (5, 3, 480, 482), (7, 5, 482, 483), (9, 7, 483, 484), (11, 9, 484, 485), (13, 11, 485, 486), (15, 13, 486, 487), (17, 15, 487, 488), (19, 17, 488, 489), (21, 19, 489, 490), (23, 21, 490, 491), (25, 23, 491, 492), (27, 25, 492, 493), (29, 27, 493, 494), (31, 29, 494, 495), (33, 31, 495, 496), (35, 33, 496, 497), (37, 35, 497, 498), (39, 37, 498, 499), (41, 39, 499, 500), (43, 41, 500, 501), (45, 43, 501, 502), (47, 45, 502, 503), (49, 47, 503, 504), (51, 49, 504, 505), (53, 51, 505, 506), (55, 53, 506, 507), (57, 55, 507, 508), (59, 57, 508, 509), (61, 59, 509, 510), (63, 61, 510, 511), (1, 63, 511, 481), (65, 512, 513, 72), (72, 513, 514, 77), (77, 514, 515, 82), (82, 515, 516, 87), (87, 516, 517, 92), (92, 517, 518, 97), (97, 518, 519, 102), (102, 519, 520, 107), (107, 520, 521, 112), (112, 521, 522, 117), (117, 522, 523, 122), (122, 523, 524, 127), (127, 524, 525, 132), (132, 525, 526, 137), (137, 526, 527, 142), (142, 527, 528, 147), (147, 528, 529, 152), (152, 529, 530, 157), (157, 530, 531, 162), (162, 531, 532, 167), (167, 532, 533, 172), (172, 533, 534, 177), (177, 534, 535, 182), (182, 535, 536, 187), (187, 536, 537, 192), (192, 537, 538, 197), (197, 538, 539, 202), (202, 539, 540, 207), (207, 540, 541, 212), (212, 541, 542, 217), (217, 542, 543, 222), (222, 543, 512, 65), (66, 544, 545, 71), (71, 545, 546, 76), (76, 546, 547, 81), (81, 547, 548, 86), (86, 548, 549, 91), (91, 549, 550, 96), (96, 550, 551, 101), (101, 551, 552, 106), (106, 552, 553, 111), (111, 553, 554, 116), (116, 554, 555, 121), (121, 555, 556, 126), (126, 556, 557, 131), (131, 557, 558, 136), (136, 558, 559, 141), (141, 559, 560, 146), (146, 560, 561, 151), (151, 561, 562, 156), (156, 562, 563, 161), (161, 563, 564, 166), (166, 564, 565, 171), (171, 565, 566, 176), (176, 566, 567, 181), (181, 567, 568, 186), (186, 568, 569, 191), (191, 569, 570, 196), (196, 570, 571, 201), (201, 571, 572, 206), (206, 572, 573, 211), (211, 573, 574, 216), (216, 574, 575, 221), (221, 575, 544, 66), (2, 0, 576, 577), (4, 2, 577, 578), (6, 4, 578, 579), (8, 6, 579, 580), (10, 8, 580, 581), (12, 10, 581, 582), (14, 12, 582, 583), (16, 14, 583, 584), (18, 16, 584, 585), (20, 18, 585, 586), (22, 20, 586, 587), (24, 22, 587, 588), (26, 24, 588, 589), (28, 26, 589, 590), (30, 28, 590, 591), (32, 30, 591, 592), (34, 32, 592, 593), (36, 34, 593, 594), (38, 36, 594, 595), (40, 38, 595, 596), (42, 40, 596, 597), (44, 42, 597, 598), (46, 44, 598, 599), (48, 46, 599, 600), (50, 48, 600, 601), (52, 50, 601, 602), (54, 52, 602, 603), (56, 54, 603, 604), (58, 56, 604, 605), (60, 58, 605, 606), (62, 60, 606, 607), (0, 62, 607, 576), (577, 576, 608, 609), (578, 577, 609, 610), (579, 578, 610, 611), (580, 579, 611, 612), (581, 580, 612, 613), (582, 581, 613, 614), (583, 582, 614, 615), (584, 583, 615, 616), (585, 584, 616, 617), (586, 585, 617, 618), (587, 586, 618, 619), (588, 587, 619, 620), (589, 588, 620, 621), (590, 589, 621, 622), (591, 590, 622, 623), (592, 591, 623, 624), (593, 592, 624, 625), (594, 593, 625, 626), (595, 594, 626, 627), (596, 595, 627, 628), (597, 596, 628, 629), (598, 597, 629, 630), (599, 598, 630, 631), (600, 599, 631, 632), (601, 600, 632, 633), (602, 601, 633, 634), (603, 602, 634, 635), (604, 603, 635, 636), (605, 604, 636, 637), (606, 605, 637, 638), (607, 606, 638, 639), (576, 607, 639, 608), (0, 2, 641, 640), (2, 4, 642, 641), (4, 6, 643, 642), (6, 8, 644, 643), (8, 10, 645, 644), (10, 12, 646, 645), (12, 14, 647, 646), (14, 16, 648, 647), (16, 18, 649, 648), (18, 20, 650, 649), (20, 22, 651, 650), (22, 24, 652, 651), (24, 26, 653, 652), (26, 28, 654, 653), (28, 30, 655, 654), (30, 32, 656, 655), (32, 34, 657, 656), (34, 36, 658, 657), (36, 38, 659, 658), (38, 40, 660, 659), (40, 42, 661, 660), (42, 44, 662, 661), (44, 46, 663, 662), (46, 48, 664, 663), (48, 50, 665, 664), (50, 52, 666, 665), (52, 54, 667, 666), (54, 56, 668, 667), (56, 58, 669, 668), (58, 60, 670, 669), (60, 62, 671, 670), (62, 0, 640, 671)])
_uv = me_cylinder_001.uv_layers.new(name='UVMap')
_uv.uv.foreach_set('vector', [1.0, 0.9167, 1.0, 1.0, 0.9688, 1.0, 0.9688, 0.9167, 0.9688, 0.9167, 0.9688, 1.0, 0.9375, 1.0, 0.9375, 0.9167, 0.9375, 0.9167, 0.9375, 1.0, 0.9062, 1.0, 0.9062, 0.9167, 0.9062, 0.9167, 0.9062, 1.0, 0.875, 1.0, 0.875, 0.9167, 0.875, 0.9167, 0.875, 1.0, 0.8438, 1.0, 0.8438, 0.9167, 0.8438, 0.9167, 0.8438, 1.0, 0.8125, 1.0, 0.8125, 0.9167, 0.8125, 0.9167, 0.8125, 1.0, 0.7812, 1.0, 0.7812, 0.9167, 0.7812, 0.9167, 0.7812, 1.0, 0.75, 1.0, 0.75, 0.9167, 0.75, 0.9167, 0.75, 1.0, 0.7188, 1.0, 0.7188, 0.9167, 0.7188, 0.9167, 0.7188, 1.0, 0.6875, 1.0, 0.6875, 0.9167, 0.6875, 0.9167, 0.6875, 1.0, 0.6562, 1.0, 0.6562, 0.9167, 0.6562, 0.9167, 0.6562, 1.0, 0.625, 1.0, 0.625, 0.9167, 0.625, 0.9167, 0.625, 1.0, 0.5938, 1.0, 0.5938, 0.9167, 0.5938, 0.9167, 0.5938, 1.0, 0.5625, 1.0, 0.5625, 0.9167, 0.5625, 0.9167, 0.5625, 1.0, 0.5312, 1.0, 0.5312, 0.9167, 0.5312, 0.9167, 0.5312, 1.0, 0.5, 1.0, 0.5, 0.9167, 0.5, 0.9167, 0.5, 1.0, 0.4688, 1.0, 0.4688, 0.9167, 0.4688, 0.9167, 0.4688, 1.0, 0.4375, 1.0, 0.4375, 0.9167, 0.4375, 0.9167, 0.4375, 1.0, 0.4062, 1.0, 0.4062, 0.9167, 0.4062, 0.9167, 0.4062, 1.0, 0.375, 1.0, 0.375, 0.9167, 0.375, 0.9167, 0.375, 1.0, 0.3438, 1.0, 0.3437, 0.9167, 0.3437, 0.9167, 0.3438, 1.0, 0.3125, 1.0, 0.3125, 0.9167, 0.3125, 0.9167, 0.3125, 1.0, 0.2812, 1.0, 0.2812, 0.9167, 0.2812, 0.9167, 0.2812, 1.0, 0.25, 1.0, 0.25, 0.9167, 0.25, 0.9167, 0.25, 1.0, 0.2188, 1.0, 0.2188, 0.9167, 0.2188, 0.9167, 0.2188, 1.0, 0.1875, 1.0, 0.1875, 0.9167, 0.1875, 0.9167, 0.1875, 1.0, 0.1562, 1.0, 0.1562, 0.9167, 0.1562, 0.9167, 0.1562, 1.0, 0.125, 1.0, 0.125, 0.9167, 0.125, 0.9167, 0.125, 1.0, 0.09375, 1.0, 0.09375, 0.9167, 0.09375, 0.9167, 0.09375, 1.0, 0.0625, 1.0, 0.0625, 0.9167, 0.2921, 0.4617, 0.25, 0.4659, 0.2079, 0.4617, 0.1674, 0.4495, 0.1301, 0.4295, 0.09734, 0.4027, 0.07049, 0.3699, 0.05054, 0.3326, 0.03825, 0.2921, 0.0341, 0.25, 0.03825, 0.2079, 0.05054, 0.1674, 0.07049, 0.1301, 0.09734, 0.09734, 0.1301, 0.07049, 0.1674, 0.05054, 0.2079, 0.03825, 0.25, 0.0341, 0.2921, 0.03825, 0.3326, 0.05054, 0.3699, 0.07049, 0.4027, 0.09734, 0.4295, 0.1301, 0.4495, 0.1674, 0.4617, 0.2079, 0.4659, 0.25, 0.4617, 0.2921, 0.4495, 0.3326, 0.4295, 0.3699, 0.4027, 0.4027, 0.3699, 0.4295, 0.3326, 0.4495, 0.0625, 0.9167, 0.0625, 1.0, 0.03125, 1.0, 0.03125, 0.9167, 0.03125, 0.9167, 0.03125, 1.0, 0.0, 1.0, 0.0, 0.9167, 0.75, 0.4679, 0.7925, 0.4637, 0.8334, 0.4513, 0.871, 0.4312, 0.9041, 0.4041, 0.9312, 0.371, 0.9513, 0.3334, 0.9637, 0.2925, 0.9679, 0.25, 0.9637, 0.2075, 0.9513, 0.1666, 0.9312, 0.129, 0.9041, 0.09594, 0.871, 0.06884, 0.8334, 0.04871, 0.7925, 0.03631, 0.75, 0.03212, 0.7075, 0.03631, 0.6666, 0.04871, 0.629, 0.06884, 0.5959, 0.09594, 0.5688, 0.129, 0.5487, 0.1666, 0.5363, 0.2075, 0.5321, 0.25, 0.5363, 0.2925, 0.5487, 0.3334, 0.5688, 0.371, 0.5959, 0.4041, 0.629, 0.4312, 0.6666, 0.4513, 0.7075, 0.4637, 0.03125, 0.5, 0.03125, 0.5833, 0.0, 0.5833, 0.0, 0.5, 0.03125, 0.61, 0.03125, 0.6667, 0.0, 0.6667, 0.0, 0.61, 0.03125, 0.7083, 0.03125, 0.75, 0.0, 0.75, 0.0, 0.7083, 0.03125, 0.7917, 0.03125, 0.8333, 0.0, 0.8333, 0.0, 0.7917, 0.03125, 0.9078, 0.03125, 0.9167, 0.0, 0.9167, 0.0, 0.9078, 0.0625, 0.5, 0.0625, 0.5833, 0.03125, 0.5833, 0.03125, 0.5, 0.0625, 0.61, 0.0625, 0.6667, 0.03125, 0.6667, 0.03125, 0.61, 0.0625, 0.7083, 0.0625, 0.75, 0.03125, 0.75, 0.03125, 0.7083, 0.0625, 0.7917, 0.0625, 0.8333, 0.03125, 0.8333, 0.03125, 0.7917, 0.0625, 0.9078, 0.0625, 0.9167, 0.03125, 0.9167, 0.03125, 0.9078, 0.09375, 0.5, 0.09375, 0.5833, 0.0625, 0.5833, 0.0625, 0.5, 0.09375, 0.61, 0.09375, 0.6667, 0.0625, 0.6667, 0.0625, 0.61, 0.09375, 0.7083, 0.09375, 0.75, 0.0625, 0.75, 0.0625, 0.7083, 0.09375, 0.7917, 0.09375, 0.8333, 0.0625, 0.8333, 0.0625, 0.7917, 0.09375, 0.9078, 0.09375, 0.9167, 0.0625, 0.9167, 0.0625, 0.9078, 0.125, 0.5, 0.125, 0.5833, 0.09375, 0.5833, 0.09375, 0.5, 0.125, 0.61, 0.125, 0.6667, 0.09375, 0.6667, 0.09375, 0.61, 0.125, 0.7083, 0.125, 0.75, 0.09375, 0.75, 0.09375, 0.7083, 0.125, 0.7917, 0.125, 0.8333, 0.09375, 0.8333, 0.09375, 0.7917, 0.125, 0.9078, 0.125, 0.9167, 0.09375, 0.9167, 0.09375, 0.9078, 0.1562, 0.5, 0.1562, 0.5833, 0.125, 0.5833, 0.125, 0.5, 0.1562, 0.61, 0.1562, 0.6667, 0.125, 0.6667, 0.125, 0.61, 0.1562, 0.7083, 0.1562, 0.75, 0.125, 0.75, 0.125, 0.7083, 0.1562, 0.7917, 0.1562, 0.8333, 0.125, 0.8333, 0.125, 0.7917, 0.1562, 0.9078, 0.1562, 0.9167, 0.125, 0.9167, 0.125, 0.9078, 0.1875, 0.5, 0.1875, 0.5833, 0.1562, 0.5833, 0.1562, 0.5, 0.1875, 0.61, 0.1875, 0.6667, 0.1562, 0.6667, 0.1562, 0.61, 0.1875, 0.7083, 0.1875, 0.75, 0.1562, 0.75, 0.1562, 0.7083, 0.1875, 0.7917, 0.1875, 0.8333, 0.1562, 0.8333, 0.1562, 0.7917, 0.1875, 0.9078, 0.1875, 0.9167, 0.1562, 0.9167, 0.1562, 0.9078, 0.2188, 0.5, 0.2188, 0.5833, 0.1875, 0.5833, 0.1875, 0.5, 0.2188, 0.61, 0.2188, 0.6667, 0.1875, 0.6667, 0.1875, 0.61, 0.2188, 0.7083, 0.2188, 0.75, 0.1875, 0.75, 0.1875, 0.7083, 0.2188, 0.7917, 0.2188, 0.8333, 0.1875, 0.8333, 0.1875, 0.7917, 0.2188, 0.9078, 0.2188, 0.9167, 0.1875, 0.9167, 0.1875, 0.9078, 0.25, 0.5, 0.25, 0.5833, 0.2188, 0.5833, 0.2188, 0.5, 0.25, 0.61, 0.25, 0.6667, 0.2188, 0.6667, 0.2188, 0.61, 0.25, 0.7083, 0.25, 0.75, 0.2188, 0.75, 0.2188, 0.7083, 0.25, 0.7917, 0.25, 0.8333, 0.2188, 0.8333, 0.2188, 0.7917, 0.25, 0.9078, 0.25, 0.9167, 0.2188, 0.9167, 0.2188, 0.9078, 0.2812, 0.5, 0.2812, 0.5833, 0.25, 0.5833, 0.25, 0.5, 0.2812, 0.61, 0.2812, 0.6667, 0.25, 0.6667, 0.25, 0.61, 0.2812, 0.7083, 0.2812, 0.75, 0.25, 0.75, 0.25, 0.7083, 0.2812, 0.7917, 0.2812, 0.8333, 0.25, 0.8333, 0.25, 0.7917, 0.2812, 0.9078, 0.2812, 0.9167, 0.25, 0.9167, 0.25, 0.9078, 0.3125, 0.5, 0.3125, 0.5833, 0.2812, 0.5833, 0.2812, 0.5, 0.3125, 0.61, 0.3125, 0.6667, 0.2812, 0.6667, 0.2812, 0.61, 0.3125, 0.7083, 0.3125, 0.75, 0.2812, 0.75, 0.2812, 0.7083, 0.3125, 0.7917, 0.3125, 0.8333, 0.2812, 0.8333, 0.2812, 0.7917, 0.3125, 0.9078, 0.3125, 0.9167, 0.2812, 0.9167, 0.2812, 0.9078, 0.3438, 0.5, 0.3438, 0.5833, 0.3125, 0.5833, 0.3125, 0.5, 0.3438, 0.61, 0.3437, 0.6667, 0.3125, 0.6667, 0.3125, 0.61, 0.3437, 0.7083, 0.3437, 0.75, 0.3125, 0.75, 0.3125, 0.7083, 0.3437, 0.7917, 0.3437, 0.8333, 0.3125, 0.8333, 0.3125, 0.7917, 0.3437, 0.9078, 0.3437, 0.9167, 0.3125, 0.9167, 0.3125, 0.9078, 0.375, 0.5, 0.375, 0.5833, 0.3438, 0.5833, 0.3438, 0.5, 0.375, 0.61, 0.375, 0.6667, 0.3437, 0.6667, 0.3438, 0.61, 0.375, 0.7083, 0.375, 0.75, 0.3437, 0.75, 0.3437, 0.7083, 0.375, 0.7917, 0.375, 0.8333, 0.3437, 0.8333, 0.3437, 0.7917, 0.375, 0.9078, 0.375, 0.9167, 0.3437, 0.9167, 0.3437, 0.9078, 0.4062, 0.5, 0.4062, 0.5833, 0.375, 0.5833, 0.375, 0.5, 0.4062, 0.61, 0.4062, 0.6667, 0.375, 0.6667, 0.375, 0.61, 0.4062, 0.7083, 0.4063, 0.75, 0.375, 0.75, 0.375, 0.7083, 0.4062, 0.7917, 0.4063, 0.8333, 0.375, 0.8333, 0.375, 0.7917, 0.4062, 0.9078, 0.4062, 0.9167, 0.375, 0.9167, 0.375, 0.9078, 0.4375, 0.5, 0.4375, 0.5833, 0.4062, 0.5833, 0.4062, 0.5, 0.4375, 0.61, 0.4375, 0.6667, 0.4062, 0.6667, 0.4062, 0.61, 0.4375, 0.7083, 0.4375, 0.75, 0.4063, 0.75, 0.4062, 0.7083, 0.4375, 0.7917, 0.4375, 0.8333, 0.4063, 0.8333, 0.4062, 0.7917, 0.4375, 0.9078, 0.4375, 0.9167, 0.4062, 0.9167, 0.4062, 0.9078, 0.4688, 0.5, 0.4688, 0.5833, 0.4375, 0.5833, 0.4375, 0.5, 0.4688, 0.61, 0.4687, 0.6667, 0.4375, 0.6667, 0.4375, 0.61, 0.4688, 0.7083, 0.4688, 0.75, 0.4375, 0.75, 0.4375, 0.7083, 0.4688, 0.7917, 0.4688, 0.8333, 0.4375, 0.8333, 0.4375, 0.7917, 0.4688, 0.9078, 0.4688, 0.9167, 0.4375, 0.9167, 0.4375, 0.9078, 0.5, 0.5, 0.5, 0.5833, 0.4688, 0.5833, 0.4688, 0.5, 0.5, 0.61, 0.5, 0.6667, 0.4687, 0.6667, 0.4688, 0.61, 0.5, 0.7083, 0.5, 0.75, 0.4688, 0.75, 0.4688, 0.7083, 0.5, 0.7917, 0.5, 0.8333, 0.4688, 0.8333, 0.4688, 0.7917, 0.5, 0.9078, 0.5, 0.9167, 0.4688, 0.9167, 0.4688, 0.9078, 0.5312, 0.5, 0.5312, 0.5833, 0.5, 0.5833, 0.5, 0.5, 0.5312, 0.61, 0.5312, 0.6667, 0.5, 0.6667, 0.5, 0.61, 0.5312, 0.7083, 0.5312, 0.75, 0.5, 0.75, 0.5, 0.7083, 0.5312, 0.7917, 0.5312, 0.8333, 0.5, 0.8333, 0.5, 0.7917, 0.5312, 0.9078, 0.5312, 0.9167, 0.5, 0.9167, 0.5, 0.9078, 0.5625, 0.5, 0.5625, 0.5833, 0.5312, 0.5833, 0.5312, 0.5, 0.5625, 0.61, 0.5625, 0.6667, 0.5312, 0.6667, 0.5312, 0.61, 0.5625, 0.7083, 0.5625, 0.75, 0.5312, 0.75, 0.5312, 0.7083, 0.5625, 0.7917, 0.5625, 0.8333, 0.5312, 0.8333, 0.5312, 0.7917, 0.5625, 0.9078, 0.5625, 0.9167, 0.5312, 0.9167, 0.5312, 0.9078, 0.5938, 0.5, 0.5937, 0.5833, 0.5625, 0.5833, 0.5625, 0.5, 0.5938, 0.61, 0.5938, 0.6667, 0.5625, 0.6667, 0.5625, 0.61, 0.5938, 0.7083, 0.5938, 0.75, 0.5625, 0.75, 0.5625, 0.7083, 0.5938, 0.7917, 0.5938, 0.8333, 0.5625, 0.8333, 0.5625, 0.7917, 0.5937, 0.9078, 0.5938, 0.9167, 0.5625, 0.9167, 0.5625, 0.9078, 0.625, 0.5, 0.625, 0.5833, 0.5937, 0.5833, 0.5938, 0.5, 0.625, 0.61, 0.625, 0.6667, 0.5938, 0.6667, 0.5938, 0.61, 0.625, 0.7083, 0.625, 0.75, 0.5938, 0.75, 0.5938, 0.7083, 0.625, 0.7917, 0.625, 0.8333, 0.5938, 0.8333, 0.5938, 0.7917, 0.625, 0.9078, 0.625, 0.9167, 0.5938, 0.9167, 0.5937, 0.9078, 0.6562, 0.5, 0.6562, 0.5833, 0.625, 0.5833, 0.625, 0.5, 0.6563, 0.61, 0.6562, 0.6667, 0.625, 0.6667, 0.625, 0.61, 0.6563, 0.7083, 0.6563, 0.75, 0.625, 0.75, 0.625, 0.7083, 0.6563, 0.7917, 0.6563, 0.8333, 0.625, 0.8333, 0.625, 0.7917, 0.6562, 0.9078, 0.6562, 0.9167, 0.625, 0.9167, 0.625, 0.9078, 0.6875, 0.5, 0.6875, 0.5833, 0.6562, 0.5833, 0.6562, 0.5, 0.6875, 0.61, 0.6875, 0.6667, 0.6562, 0.6667, 0.6563, 0.61, 0.6875, 0.7083, 0.6875, 0.75, 0.6563, 0.75, 0.6563, 0.7083, 0.6875, 0.7917, 0.6875, 0.8333, 0.6563, 0.8333, 0.6563, 0.7917, 0.6875, 0.9078, 0.6875, 0.9167, 0.6562, 0.9167, 0.6562, 0.9078, 0.7188, 0.5, 0.7188, 0.5833, 0.6875, 0.5833, 0.6875, 0.5, 0.7188, 0.61, 0.7188, 0.6667, 0.6875, 0.6667, 0.6875, 0.61, 0.7188, 0.7083, 0.7188, 0.75, 0.6875, 0.75, 0.6875, 0.7083, 0.7188, 0.7917, 0.7188, 0.8333, 0.6875, 0.8333, 0.6875, 0.7917, 0.7188, 0.9078, 0.7188, 0.9167, 0.6875, 0.9167, 0.6875, 0.9078, 0.75, 0.5, 0.75, 0.5833, 0.7188, 0.5833, 0.7188, 0.5, 0.75, 0.61, 0.75, 0.6667, 0.7188, 0.6667, 0.7188, 0.61, 0.75, 0.7083, 0.75, 0.75, 0.7188, 0.75, 0.7188, 0.7083, 0.75, 0.7917, 0.75, 0.8333, 0.7188, 0.8333, 0.7188, 0.7917, 0.75, 0.9078, 0.75, 0.9167, 0.7188, 0.9167, 0.7188, 0.9078, 0.7812, 0.5, 0.7812, 0.5833, 0.75, 0.5833, 0.75, 0.5, 0.7812, 0.61, 0.7812, 0.6667, 0.75, 0.6667, 0.75, 0.61, 0.7812, 0.7083, 0.7812, 0.75, 0.75, 0.75, 0.75, 0.7083, 0.7812, 0.7917, 0.7812, 0.8333, 0.75, 0.8333, 0.75, 0.7917, 0.7812, 0.9078, 0.7812, 0.9167, 0.75, 0.9167, 0.75, 0.9078, 0.8125, 0.5, 0.8125, 0.5833, 0.7812, 0.5833, 0.7812, 0.5, 0.8125, 0.61, 0.8125, 0.6667, 0.7812, 0.6667, 0.7812, 0.61, 0.8125, 0.7083, 0.8125, 0.75, 0.7812, 0.75, 0.7812, 0.7083, 0.8125, 0.7917, 0.8125, 0.8333, 0.7812, 0.8333, 0.7812, 0.7917, 0.8125, 0.9078, 0.8125, 0.9167, 0.7812, 0.9167, 0.7812, 0.9078, 0.8438, 0.5, 0.8438, 0.5833, 0.8125, 0.5833, 0.8125, 0.5, 0.8438, 0.61, 0.8437, 0.6667, 0.8125, 0.6667, 0.8125, 0.61, 0.8437, 0.7083, 0.8438, 0.75, 0.8125, 0.75, 0.8125, 0.7083, 0.8437, 0.7917, 0.8438, 0.8333, 0.8125, 0.8333, 0.8125, 0.7917, 0.8438, 0.9078, 0.8438, 0.9167, 0.8125, 0.9167, 0.8125, 0.9078, 0.875, 0.5, 0.875, 0.5833, 0.8438, 0.5833, 0.8438, 0.5, 0.875, 0.61, 0.875, 0.6667, 0.8437, 0.6667, 0.8438, 0.61, 0.875, 0.7083, 0.875, 0.75, 0.8438, 0.75, 0.8437, 0.7083, 0.875, 0.7917, 0.875, 0.8333, 0.8438, 0.8333, 0.8437, 0.7917, 0.875, 0.9078, 0.875, 0.9167, 0.8438, 0.9167, 0.8438, 0.9078, 0.9062, 0.5, 0.9062, 0.5833, 0.875, 0.5833, 0.875, 0.5, 0.9063, 0.61, 0.9062, 0.6667, 0.875, 0.6667, 0.875, 0.61, 0.9062, 0.7083, 0.9062, 0.75, 0.875, 0.75, 0.875, 0.7083, 0.9062, 0.7917, 0.9062, 0.8333, 0.875, 0.8333, 0.875, 0.7917, 0.9062, 0.9078, 0.9062, 0.9167, 0.875, 0.9167, 0.875, 0.9078, 0.9375, 0.5, 0.9375, 0.5833, 0.9062, 0.5833, 0.9062, 0.5, 0.9375, 0.61, 0.9375, 0.6667, 0.9062, 0.6667, 0.9063, 0.61, 0.9375, 0.7083, 0.9375, 0.75, 0.9062, 0.75, 0.9062, 0.7083, 0.9375, 0.7917, 0.9375, 0.8333, 0.9062, 0.8333, 0.9062, 0.7917, 0.9375, 0.9078, 0.9375, 0.9167, 0.9062, 0.9167, 0.9062, 0.9078, 0.9688, 0.5, 0.9688, 0.5833, 0.9375, 0.5833, 0.9375, 0.5, 0.9688, 0.61, 0.9688, 0.6667, 0.9375, 0.6667, 0.9375, 0.61, 0.9688, 0.7083, 0.9688, 0.75, 0.9375, 0.75, 0.9375, 0.7083, 0.9688, 0.7917, 0.9688, 0.8333, 0.9375, 0.8333, 0.9375, 0.7917, 0.9688, 0.9078, 0.9688, 0.9167, 0.9375, 0.9167, 0.9375, 0.9078, 1.0, 0.5, 1.0, 0.5833, 0.9688, 0.5833, 0.9688, 0.5, 1.0, 0.61, 1.0, 0.6667, 0.9688, 0.6667, 0.9688, 0.61, 1.0, 0.7083, 1.0, 0.75, 0.9688, 0.75, 0.9688, 0.7083, 1.0, 0.7917, 1.0, 0.8333, 0.9688, 0.8333, 0.9688, 0.7917, 1.0, 0.9078, 1.0, 0.9167, 0.9688, 0.9167, 0.9688, 0.9078, 1.0, 0.8333, 1.0, 0.8902, 0.9688, 0.8902, 0.9688, 0.8333, 0.9688, 0.8333, 0.9688, 0.8902, 0.9375, 0.8902, 0.9375, 0.8333, 0.9375, 0.8333, 0.9375, 0.8902, 0.9063, 0.8902, 0.9062, 0.8333, 0.9062, 0.8333, 0.9063, 0.8902, 0.875, 0.8902, 0.875, 0.8333, 0.875, 0.8333, 0.875, 0.8902, 0.8438, 0.8902, 0.8438, 0.8333, 0.8438, 0.8333, 0.8438, 0.8902, 0.8125, 0.8902, 0.8125, 0.8333, 0.8125, 0.8333, 0.8125, 0.8902, 0.7813, 0.8902, 0.7812, 0.8333, 0.7812, 0.8333, 0.7813, 0.8902, 0.75, 0.8902, 0.75, 0.8333, 0.75, 0.8333, 0.75, 0.8902, 0.7188, 0.8902, 0.7188, 0.8333, 0.7188, 0.8333, 0.7188, 0.8902, 0.6875, 0.8902, 0.6875, 0.8333, 0.6875, 0.8333, 0.6875, 0.8902, 0.6563, 0.8902, 0.6563, 0.8333, 0.6563, 0.8333, 0.6563, 0.8902, 0.625, 0.8902, 0.625, 0.8333, 0.625, 0.8333, 0.625, 0.8902, 0.5938, 0.8902, 0.5938, 0.8333, 0.5938, 0.8333, 0.5938, 0.8902, 0.5625, 0.8902, 0.5625, 0.8333, 0.5625, 0.8333, 0.5625, 0.8902, 0.5312, 0.8902, 0.5312, 0.8333, 0.5312, 0.8333, 0.5312, 0.8902, 0.5, 0.8902, 0.5, 0.8333, 0.5, 0.8333, 0.5, 0.8902, 0.4688, 0.8902, 0.4688, 0.8333, 0.4688, 0.8333, 0.4688, 0.8902, 0.4375, 0.8902, 0.4375, 0.8333, 0.4375, 0.8333, 0.4375, 0.8902, 0.4063, 0.8902, 0.4063, 0.8333, 0.4063, 0.8333, 0.4063, 0.8902, 0.375, 0.8902, 0.375, 0.8333, 0.375, 0.8333, 0.375, 0.8902, 0.3437, 0.8902, 0.3437, 0.8333, 0.3437, 0.8333, 0.3437, 0.8902, 0.3125, 0.8902, 0.3125, 0.8333, 0.3125, 0.8333, 0.3125, 0.8902, 0.2812, 0.8902, 0.2812, 0.8333, 0.2812, 0.8333, 0.2812, 0.8902, 0.25, 0.8902, 0.25, 0.8333, 0.25, 0.8333, 0.25, 0.8902, 0.2188, 0.8902, 0.2188, 0.8333, 0.2188, 0.8333, 0.2188, 0.8902, 0.1875, 0.8902, 0.1875, 0.8333, 0.1875, 0.8333, 0.1875, 0.8902, 0.1562, 0.8902, 0.1562, 0.8333, 0.1562, 0.8333, 0.1562, 0.8902, 0.125, 0.8902, 0.125, 0.8333, 0.125, 0.8333, 0.125, 0.8902, 0.09375, 0.8902, 0.09375, 0.8333, 0.09375, 0.8333, 0.09375, 0.8902, 0.0625, 0.8902, 0.0625, 0.8333, 0.0625, 0.8333, 0.0625, 0.8902, 0.03125, 0.8902, 0.03125, 0.8333, 0.03125, 0.8333, 0.03125, 0.8902, 0.0, 0.8902, 0.0, 0.8333, 1.0, 0.6011, 1.0, 0.61, 0.9688, 0.61, 0.9688, 0.6011, 0.9688, 0.6011, 0.9688, 0.61, 0.9375, 0.61, 0.9375, 0.6011, 0.9375, 0.6011, 0.9375, 0.61, 0.9063, 0.61, 0.9062, 0.6011, 0.9062, 0.6011, 0.9063, 0.61, 0.875, 0.61, 0.875, 0.6011, 0.875, 0.6011, 0.875, 0.61, 0.8438, 0.61, 0.8438, 0.6011, 0.8438, 0.6011, 0.8438, 0.61, 0.8125, 0.61, 0.8125, 0.6011, 0.8125, 0.6011, 0.8125, 0.61, 0.7812, 0.61, 0.7812, 0.6011, 0.7812, 0.6011, 0.7812, 0.61, 0.75, 0.61, 0.75, 0.6011, 0.75, 0.6011, 0.75, 0.61, 0.7188, 0.61, 0.7187, 0.6011, 0.7187, 0.6011, 0.7188, 0.61, 0.6875, 0.61, 0.6875, 0.6011, 0.6875, 0.6011, 0.6875, 0.61, 0.6563, 0.61, 0.6563, 0.6011, 0.6563, 0.6011, 0.6563, 0.61, 0.625, 0.61, 0.625, 0.6011, 0.625, 0.6011, 0.625, 0.61, 0.5938, 0.61, 0.5938, 0.6011, 0.5938, 0.6011, 0.5938, 0.61, 0.5625, 0.61, 0.5625, 0.6011, 0.5625, 0.6011, 0.5625, 0.61, 0.5312, 0.61, 0.5312, 0.6011, 0.5312, 0.6011, 0.5312, 0.61, 0.5, 0.61, 0.5, 0.6011, 0.5, 0.6011, 0.5, 0.61, 0.4688, 0.61, 0.4688, 0.6011, 0.4688, 0.6011, 0.4688, 0.61, 0.4375, 0.61, 0.4375, 0.6011, 0.4375, 0.6011, 0.4375, 0.61, 0.4062, 0.61, 0.4062, 0.6011, 0.4062, 0.6011, 0.4062, 0.61, 0.375, 0.61, 0.375, 0.6011, 0.375, 0.6011, 0.375, 0.61, 0.3438, 0.61, 0.3438, 0.6011, 0.3438, 0.6011, 0.3438, 0.61, 0.3125, 0.61, 0.3125, 0.6011, 0.3125, 0.6011, 0.3125, 0.61, 0.2812, 0.61, 0.2812, 0.6011, 0.2812, 0.6011, 0.2812, 0.61, 0.25, 0.61, 0.25, 0.6011, 0.25, 0.6011, 0.25, 0.61, 0.2188, 0.61, 0.2187, 0.6011, 0.2187, 0.6011, 0.2188, 0.61, 0.1875, 0.61, 0.1875, 0.6011, 0.1875, 0.6011, 0.1875, 0.61, 0.1562, 0.61, 0.1562, 0.6011, 0.1562, 0.6011, 0.1562, 0.61, 0.125, 0.61, 0.125, 0.6011, 0.125, 0.6011, 0.125, 0.61, 0.09375, 0.61, 0.09375, 0.6011, 0.09375, 0.6011, 0.09375, 0.61, 0.0625, 0.61, 0.0625, 0.6011, 0.0625, 0.6011, 0.0625, 0.61, 0.03125, 0.61, 0.03125, 0.6011, 0.03125, 0.6011, 0.03125, 0.61, 0.0, 0.61, 0.0, 0.6011, 1.0, 0.8902, 1.0, 0.899, 0.9688, 0.899, 0.9688, 0.8902, 1.0, 0.899, 1.0, 0.9078, 0.9688, 0.9078, 0.9688, 0.899, 0.9688, 0.8902, 0.9688, 0.899, 0.9375, 0.899, 0.9375, 0.8902, 0.9688, 0.899, 0.9688, 0.9078, 0.9375, 0.9078, 0.9375, 0.899, 0.9375, 0.8902, 0.9375, 0.899, 0.9062, 0.899, 0.9063, 0.8902, 0.9375, 0.899, 0.9375, 0.9078, 0.9062, 0.9078, 0.9062, 0.899, 0.9063, 0.8902, 0.9062, 0.899, 0.875, 0.899, 0.875, 0.8902, 0.9062, 0.899, 0.9062, 0.9078, 0.875, 0.9078, 0.875, 0.899, 0.875, 0.8902, 0.875, 0.899, 0.8437, 0.899, 0.8438, 0.8902, 0.875, 0.899, 0.875, 0.9078, 0.8438, 0.9078, 0.8437, 0.899, 0.8438, 0.8902, 0.8437, 0.899, 0.8125, 0.899, 0.8125, 0.8902, 0.8437, 0.899, 0.8438, 0.9078, 0.8125, 0.9078, 0.8125, 0.899, 0.8125, 0.8902, 0.8125, 0.899, 0.7812, 0.899, 0.7813, 0.8902, 0.8125, 0.899, 0.8125, 0.9078, 0.7812, 0.9078, 0.7812, 0.899, 0.7813, 0.8902, 0.7812, 0.899, 0.75, 0.899, 0.75, 0.8902, 0.7812, 0.899, 0.7812, 0.9078, 0.75, 0.9078, 0.75, 0.899, 0.75, 0.8902, 0.75, 0.899, 0.7188, 0.899, 0.7188, 0.8902, 0.75, 0.899, 0.75, 0.9078, 0.7188, 0.9078, 0.7188, 0.899, 0.7188, 0.8902, 0.7188, 0.899, 0.6875, 0.899, 0.6875, 0.8902, 0.7188, 0.899, 0.7188, 0.9078, 0.6875, 0.9078, 0.6875, 0.899, 0.6875, 0.8902, 0.6875, 0.899, 0.6562, 0.899, 0.6563, 0.8902, 0.6875, 0.899, 0.6875, 0.9078, 0.6562, 0.9078, 0.6562, 0.899, 0.6563, 0.8902, 0.6562, 0.899, 0.625, 0.899, 0.625, 0.8902, 0.6562, 0.899, 0.6562, 0.9078, 0.625, 0.9078, 0.625, 0.899, 0.625, 0.8902, 0.625, 0.899, 0.5938, 0.899, 0.5938, 0.8902, 0.625, 0.899, 0.625, 0.9078, 0.5937, 0.9078, 0.5938, 0.899, 0.5938, 0.8902, 0.5938, 0.899, 0.5625, 0.899, 0.5625, 0.8902, 0.5938, 0.899, 0.5937, 0.9078, 0.5625, 0.9078, 0.5625, 0.899, 0.5625, 0.8902, 0.5625, 0.899, 0.5312, 0.899, 0.5312, 0.8902, 0.5625, 0.899, 0.5625, 0.9078, 0.5312, 0.9078, 0.5312, 0.899, 0.5312, 0.8902, 0.5312, 0.899, 0.5, 0.899, 0.5, 0.8902, 0.5312, 0.899, 0.5312, 0.9078, 0.5, 0.9078, 0.5, 0.899, 0.5, 0.8902, 0.5, 0.899, 0.4687, 0.899, 0.4688, 0.8902, 0.5, 0.899, 0.5, 0.9078, 0.4688, 0.9078, 0.4687, 0.899, 0.4688, 0.8902, 0.4687, 0.899, 0.4375, 0.899, 0.4375, 0.8902, 0.4687, 0.899, 0.4688, 0.9078, 0.4375, 0.9078, 0.4375, 0.899, 0.4375, 0.8902, 0.4375, 0.899, 0.4062, 0.899, 0.4063, 0.8902, 0.4375, 0.899, 0.4375, 0.9078, 0.4062, 0.9078, 0.4062, 0.899, 0.4063, 0.8902, 0.4062, 0.899, 0.375, 0.899, 0.375, 0.8902, 0.4062, 0.899, 0.4062, 0.9078, 0.375, 0.9078, 0.375, 0.899, 0.375, 0.8902, 0.375, 0.899, 0.3437, 0.899, 0.3437, 0.8902, 0.375, 0.899, 0.375, 0.9078, 0.3437, 0.9078, 0.3437, 0.899, 0.3437, 0.8902, 0.3437, 0.899, 0.3125, 0.899, 0.3125, 0.8902, 0.3437, 0.899, 0.3437, 0.9078, 0.3125, 0.9078, 0.3125, 0.899, 0.3125, 0.8902, 0.3125, 0.899, 0.2812, 0.899, 0.2812, 0.8902, 0.3125, 0.899, 0.3125, 0.9078, 0.2812, 0.9078, 0.2812, 0.899, 0.2812, 0.8902, 0.2812, 0.899, 0.25, 0.899, 0.25, 0.8902, 0.2812, 0.899, 0.2812, 0.9078, 0.25, 0.9078, 0.25, 0.899, 0.25, 0.8902, 0.25, 0.899, 0.2187, 0.899, 0.2188, 0.8902, 0.25, 0.899, 0.25, 0.9078, 0.2188, 0.9078, 0.2187, 0.899, 0.2188, 0.8902, 0.2187, 0.899, 0.1875, 0.899, 0.1875, 0.8902, 0.2187, 0.899, 0.2188, 0.9078, 0.1875, 0.9078, 0.1875, 0.899, 0.1875, 0.8902, 0.1875, 0.899, 0.1562, 0.899, 0.1562, 0.8902, 0.1875, 0.899, 0.1875, 0.9078, 0.1562, 0.9078, 0.1562, 0.899, 0.1562, 0.8902, 0.1562, 0.899, 0.125, 0.899, 0.125, 0.8902, 0.1562, 0.899, 0.1562, 0.9078, 0.125, 0.9078, 0.125, 0.899, 0.125, 0.8902, 0.125, 0.899, 0.09375, 0.899, 0.09375, 0.8902, 0.125, 0.899, 0.125, 0.9078, 0.09375, 0.9078, 0.09375, 0.899, 0.09375, 0.8902, 0.09375, 0.899, 0.0625, 0.899, 0.0625, 0.8902, 0.09375, 0.899, 0.09375, 0.9078, 0.0625, 0.9078, 0.0625, 0.899, 0.0625, 0.8902, 0.0625, 0.899, 0.03125, 0.899, 0.03125, 0.8902, 0.0625, 0.899, 0.0625, 0.9078, 0.03125, 0.9078, 0.03125, 0.899, 0.03125, 0.8902, 0.03125, 0.899, 0.0, 0.899, 0.0, 0.8902, 0.03125, 0.899, 0.03125, 0.9078, 0.0, 0.9078, 0.0, 0.899, 0.03125, 0.5833, 0.03125, 0.5922, 0.0, 0.5922, 0.0, 0.5833, 0.03125, 0.5922, 0.03125, 0.6011, 0.0, 0.6011, 0.0, 0.5922, 0.0625, 0.5833, 0.0625, 0.5922, 0.03125, 0.5922, 0.03125, 0.5833, 0.0625, 0.5922, 0.0625, 0.6011, 0.03125, 0.6011, 0.03125, 0.5922, 0.09375, 0.5833, 0.09375, 0.5922, 0.0625, 0.5922, 0.0625, 0.5833, 0.09375, 0.5922, 0.09375, 0.6011, 0.0625, 0.6011, 0.0625, 0.5922, 0.125, 0.5833, 0.125, 0.5922, 0.09375, 0.5922, 0.09375, 0.5833, 0.125, 0.5922, 0.125, 0.6011, 0.09375, 0.6011, 0.09375, 0.5922, 0.1562, 0.5833, 0.1562, 0.5922, 0.125, 0.5922, 0.125, 0.5833, 0.1562, 0.5922, 0.1562, 0.6011, 0.125, 0.6011, 0.125, 0.5922, 0.1875, 0.5833, 0.1875, 0.5922, 0.1562, 0.5922, 0.1562, 0.5833, 0.1875, 0.5922, 0.1875, 0.6011, 0.1562, 0.6011, 0.1562, 0.5922, 0.2188, 0.5833, 0.2188, 0.5922, 0.1875, 0.5922, 0.1875, 0.5833, 0.2188, 0.5922, 0.2187, 0.6011, 0.1875, 0.6011, 0.1875, 0.5922, 0.25, 0.5833, 0.25, 0.5922, 0.2188, 0.5922, 0.2188, 0.5833, 0.25, 0.5922, 0.25, 0.6011, 0.2187, 0.6011, 0.2188, 0.5922, 0.2812, 0.5833, 0.2812, 0.5922, 0.25, 0.5922, 0.25, 0.5833, 0.2812, 0.5922, 0.2812, 0.6011, 0.25, 0.6011, 0.25, 0.5922, 0.3125, 0.5833, 0.3125, 0.5922, 0.2812, 0.5922, 0.2812, 0.5833, 0.3125, 0.5922, 0.3125, 0.6011, 0.2812, 0.6011, 0.2812, 0.5922, 0.3438, 0.5833, 0.3438, 0.5922, 0.3125, 0.5922, 0.3125, 0.5833, 0.3438, 0.5922, 0.3438, 0.6011, 0.3125, 0.6011, 0.3125, 0.5922, 0.375, 0.5833, 0.375, 0.5922, 0.3438, 0.5922, 0.3438, 0.5833, 0.375, 0.5922, 0.375, 0.6011, 0.3438, 0.6011, 0.3438, 0.5922, 0.4062, 0.5833, 0.4062, 0.5922, 0.375, 0.5922, 0.375, 0.5833, 0.4062, 0.5922, 0.4062, 0.6011, 0.375, 0.6011, 0.375, 0.5922, 0.4375, 0.5833, 0.4375, 0.5922, 0.4062, 0.5922, 0.4062, 0.5833, 0.4375, 0.5922, 0.4375, 0.6011, 0.4062, 0.6011, 0.4062, 0.5922, 0.4688, 0.5833, 0.4687, 0.5922, 0.4375, 0.5922, 0.4375, 0.5833, 0.4687, 0.5922, 0.4688, 0.6011, 0.4375, 0.6011, 0.4375, 0.5922, 0.5, 0.5833, 0.5, 0.5922, 0.4687, 0.5922, 0.4688, 0.5833, 0.5, 0.5922, 0.5, 0.6011, 0.4688, 0.6011, 0.4687, 0.5922, 0.5312, 0.5833, 0.5312, 0.5922, 0.5, 0.5922, 0.5, 0.5833, 0.5312, 0.5922, 0.5312, 0.6011, 0.5, 0.6011, 0.5, 0.5922, 0.5625, 0.5833, 0.5625, 0.5922, 0.5312, 0.5922, 0.5312, 0.5833, 0.5625, 0.5922, 0.5625, 0.6011, 0.5312, 0.6011, 0.5312, 0.5922, 0.5937, 0.5833, 0.5938, 0.5922, 0.5625, 0.5922, 0.5625, 0.5833, 0.5938, 0.5922, 0.5938, 0.6011, 0.5625, 0.6011, 0.5625, 0.5922, 0.625, 0.5833, 0.625, 0.5922, 0.5938, 0.5922, 0.5937, 0.5833, 0.625, 0.5922, 0.625, 0.6011, 0.5938, 0.6011, 0.5938, 0.5922, 0.6562, 0.5833, 0.6562, 0.5922, 0.625, 0.5922, 0.625, 0.5833, 0.6562, 0.5922, 0.6563, 0.6011, 0.625, 0.6011, 0.625, 0.5922, 0.6875, 0.5833, 0.6875, 0.5922, 0.6562, 0.5922, 0.6562, 0.5833, 0.6875, 0.5922, 0.6875, 0.6011, 0.6563, 0.6011, 0.6562, 0.5922, 0.7188, 0.5833, 0.7188, 0.5922, 0.6875, 0.5922, 0.6875, 0.5833, 0.7188, 0.5922, 0.7187, 0.6011, 0.6875, 0.6011, 0.6875, 0.5922, 0.75, 0.5833, 0.75, 0.5922, 0.7188, 0.5922, 0.7188, 0.5833, 0.75, 0.5922, 0.75, 0.6011, 0.7187, 0.6011, 0.7188, 0.5922, 0.7812, 0.5833, 0.7813, 0.5922, 0.75, 0.5922, 0.75, 0.5833, 0.7813, 0.5922, 0.7812, 0.6011, 0.75, 0.6011, 0.75, 0.5922, 0.8125, 0.5833, 0.8125, 0.5922, 0.7813, 0.5922, 0.7812, 0.5833, 0.8125, 0.5922, 0.8125, 0.6011, 0.7812, 0.6011, 0.7813, 0.5922, 0.8438, 0.5833, 0.8438, 0.5922, 0.8125, 0.5922, 0.8125, 0.5833, 0.8438, 0.5922, 0.8438, 0.6011, 0.8125, 0.6011, 0.8125, 0.5922, 0.875, 0.5833, 0.875, 0.5922, 0.8438, 0.5922, 0.8438, 0.5833, 0.875, 0.5922, 0.875, 0.6011, 0.8438, 0.6011, 0.8438, 0.5922, 0.9062, 0.5833, 0.9062, 0.5922, 0.875, 0.5922, 0.875, 0.5833, 0.9062, 0.5922, 0.9062, 0.6011, 0.875, 0.6011, 0.875, 0.5922, 0.9375, 0.5833, 0.9375, 0.5922, 0.9062, 0.5922, 0.9062, 0.5833, 0.9375, 0.5922, 0.9375, 0.6011, 0.9062, 0.6011, 0.9062, 0.5922, 0.9688, 0.5833, 0.9687, 0.5922, 0.9375, 0.5922, 0.9375, 0.5833, 0.9687, 0.5922, 0.9688, 0.6011, 0.9375, 0.6011, 0.9375, 0.5922, 1.0, 0.5833, 1.0, 0.5922, 0.9687, 0.5922, 0.9688, 0.5833, 1.0, 0.5922, 1.0, 0.6011, 0.9688, 0.6011, 0.9687, 0.5922, 0.25, 0.4659, 0.2921, 0.4617, 0.2968, 0.4854, 0.25, 0.49, 0.2921, 0.4617, 0.3326, 0.4495, 0.3418, 0.4717, 0.2968, 0.4854, 0.3326, 0.4495, 0.3699, 0.4295, 0.3833, 0.4496, 0.3418, 0.4717, 0.3699, 0.4295, 0.4027, 0.4027, 0.4197, 0.4197, 0.3833, 0.4496, 0.4027, 0.4027, 0.4295, 0.3699, 0.4496, 0.3833, 0.4197, 0.4197, 0.4295, 0.3699, 0.4495, 0.3326, 0.4717, 0.3418, 0.4496, 0.3833, 0.4495, 0.3326, 0.4617, 0.2921, 0.4854, 0.2968, 0.4717, 0.3418, 0.4617, 0.2921, 0.4659, 0.25, 0.49, 0.25, 0.4854, 0.2968, 0.4659, 0.25, 0.4617, 0.2079, 0.4854, 0.2032, 0.49, 0.25, 0.4617, 0.2079, 0.4495, 0.1674, 0.4717, 0.1582, 0.4854, 0.2032, 0.4495, 0.1674, 0.4295, 0.1301, 0.4496, 0.1167, 0.4717, 0.1582, 0.4295, 0.1301, 0.4027, 0.09734, 0.4197, 0.08029, 0.4496, 0.1167, 0.4027, 0.09734, 0.3699, 0.07049, 0.3833, 0.05045, 0.4197, 0.08029, 0.3699, 0.07049, 0.3326, 0.05054, 0.3418, 0.02827, 0.3833, 0.05045, 0.3326, 0.05054, 0.2921, 0.03825, 0.2968, 0.01461, 0.3418, 0.02827, 0.2921, 0.03825, 0.25, 0.0341, 0.25, 0.01, 0.2968, 0.01461, 0.25, 0.0341, 0.2079, 0.03825, 0.2032, 0.01461, 0.25, 0.01, 0.2079, 0.03825, 0.1674, 0.05054, 0.1582, 0.02827, 0.2032, 0.01461, 0.1674, 0.05054, 0.1301, 0.07049, 0.1167, 0.05045, 0.1582, 0.02827, 0.1301, 0.07049, 0.09734, 0.09734, 0.08029, 0.08029, 0.1167, 0.05045, 0.09734, 0.09734, 0.07049, 0.1301, 0.05045, 0.1167, 0.08029, 0.08029, 0.07049, 0.1301, 0.05054, 0.1674, 0.02827, 0.1582, 0.05045, 0.1167, 0.05054, 0.1674, 0.03825, 0.2079, 0.01461, 0.2032, 0.02827, 0.1582, 0.03825, 0.2079, 0.0341, 0.25, 0.01, 0.25, 0.01461, 0.2032, 0.0341, 0.25, 0.03825, 0.2921, 0.01461, 0.2968, 0.01, 0.25, 0.03825, 0.2921, 0.05054, 0.3326, 0.02827, 0.3418, 0.01461, 0.2968, 0.05054, 0.3326, 0.07049, 0.3699, 0.05045, 0.3833, 0.02827, 0.3418, 0.07049, 0.3699, 0.09734, 0.4027, 0.08029, 0.4197, 0.05045, 0.3833, 0.09734, 0.4027, 0.1301, 0.4295, 0.1167, 0.4496, 0.08029, 0.4197, 0.1301, 0.4295, 0.1674, 0.4495, 0.1582, 0.4717, 0.1167, 0.4496, 0.1674, 0.4495, 0.2079, 0.4617, 0.2032, 0.4854, 0.1582, 0.4717, 0.2079, 0.4617, 0.25, 0.4659, 0.25, 0.49, 0.2032, 0.4854, 0.25, 0.49, 0.2968, 0.4854, 0.2968, 0.4854, 0.25, 0.49, 0.2968, 0.4854, 0.3418, 0.4717, 0.3418, 0.4717, 0.2968, 0.4854, 0.3418, 0.4717, 0.3833, 0.4496, 0.3833, 0.4496, 0.3418, 0.4717, 0.3833, 0.4496, 0.4197, 0.4197, 0.4197, 0.4197, 0.3833, 0.4496, 0.4197, 0.4197, 0.4496, 0.3833, 0.4496, 0.3833, 0.4197, 0.4197, 0.4496, 0.3833, 0.4717, 0.3418, 0.4717, 0.3418, 0.4496, 0.3833, 0.4717, 0.3418, 0.4854, 0.2968, 0.4854, 0.2968, 0.4717, 0.3418, 0.4854, 0.2968, 0.49, 0.25, 0.49, 0.25, 0.4854, 0.2968, 0.49, 0.25, 0.4854, 0.2032, 0.4854, 0.2032, 0.49, 0.25, 0.4854, 0.2032, 0.4717, 0.1582, 0.4717, 0.1582, 0.4854, 0.2032, 0.4717, 0.1582, 0.4496, 0.1167, 0.4496, 0.1167, 0.4717, 0.1582, 0.4496, 0.1167, 0.4197, 0.08029, 0.4197, 0.08029, 0.4496, 0.1167, 0.4197, 0.08029, 0.3833, 0.05045, 0.3833, 0.05045, 0.4197, 0.08029, 0.3833, 0.05045, 0.3418, 0.02827, 0.3418, 0.02827, 0.3833, 0.05045, 0.3418, 0.02827, 0.2968, 0.01461, 0.2968, 0.01461, 0.3418, 0.02827, 0.2968, 0.01461, 0.25, 0.01, 0.25, 0.01, 0.2968, 0.01461, 0.25, 0.01, 0.2032, 0.01461, 0.2032, 0.01461, 0.25, 0.01, 0.2032, 0.01461, 0.1582, 0.02827, 0.1582, 0.02827, 0.2032, 0.01461, 0.1582, 0.02827, 0.1167, 0.05045, 0.1167, 0.05045, 0.1582, 0.02827, 0.1167, 0.05045, 0.08029, 0.08029, 0.08029, 0.08029, 0.1167, 0.05045, 0.08029, 0.08029, 0.05045, 0.1167, 0.05045, 0.1167, 0.08029, 0.08029, 0.05045, 0.1167, 0.02827, 0.1582, 0.02827, 0.1582, 0.05045, 0.1167, 0.02827, 0.1582, 0.01461, 0.2032, 0.01461, 0.2032, 0.02827, 0.1582, 0.01461, 0.2032, 0.01, 0.25, 0.01, 0.25, 0.01461, 0.2032, 0.01, 0.25, 0.01461, 0.2968, 0.01461, 0.2968, 0.01, 0.25, 0.01461, 0.2968, 0.02827, 0.3418, 0.02827, 0.3418, 0.01461, 0.2968, 0.02827, 0.3418, 0.05045, 0.3833, 0.05045, 0.3833, 0.02827, 0.3418, 0.05045, 0.3833, 0.08029, 0.4197, 0.08029, 0.4197, 0.05045, 0.3833, 0.08029, 0.4197, 0.1167, 0.4496, 0.1167, 0.4496, 0.08029, 0.4197, 0.1167, 0.4496, 0.1582, 0.4717, 0.1582, 0.4717, 0.1167, 0.4496, 0.1582, 0.4717, 0.2032, 0.4854, 0.2032, 0.4854, 0.1582, 0.4717, 0.2032, 0.4854, 0.25, 0.49, 0.25, 0.49, 0.2032, 0.4854, 0.2921, 0.4617, 0.25, 0.4659, 0.25, 0.4659, 0.2921, 0.4617, 0.3326, 0.4495, 0.2921, 0.4617, 0.2921, 0.4617, 0.3326, 0.4495, 0.3699, 0.4295, 0.3326, 0.4495, 0.3326, 0.4495, 0.3699, 0.4295, 0.4027, 0.4027, 0.3699, 0.4295, 0.3699, 0.4295, 0.4027, 0.4027, 0.4295, 0.3699, 0.4027, 0.4027, 0.4027, 0.4027, 0.4295, 0.3699, 0.4495, 0.3326, 0.4295, 0.3699, 0.4295, 0.3699, 0.4495, 0.3326, 0.4617, 0.2921, 0.4495, 0.3326, 0.4495, 0.3326, 0.4617, 0.2921, 0.4659, 0.25, 0.4617, 0.2921, 0.4617, 0.2921, 0.4659, 0.25, 0.4617, 0.2079, 0.4659, 0.25, 0.4659, 0.25, 0.4617, 0.2079, 0.4495, 0.1674, 0.4617, 0.2079, 0.4617, 0.2079, 0.4495, 0.1674, 0.4295, 0.1301, 0.4495, 0.1674, 0.4495, 0.1674, 0.4295, 0.1301, 0.4027, 0.09734, 0.4295, 0.1301, 0.4295, 0.1301, 0.4027, 0.09734, 0.3699, 0.07049, 0.4027, 0.09734, 0.4027, 0.09734, 0.3699, 0.07049, 0.3326, 0.05054, 0.3699, 0.07049, 0.3699, 0.07049, 0.3326, 0.05054, 0.2921, 0.03825, 0.3326, 0.05054, 0.3326, 0.05054, 0.2921, 0.03825, 0.25, 0.0341, 0.2921, 0.03825, 0.2921, 0.03825, 0.25, 0.0341, 0.2079, 0.03825, 0.25, 0.0341, 0.25, 0.0341, 0.2079, 0.03825, 0.1674, 0.05054, 0.2079, 0.03825, 0.2079, 0.03825, 0.1674, 0.05054, 0.1301, 0.07049, 0.1674, 0.05054, 0.1674, 0.05054, 0.1301, 0.07049, 0.09734, 0.09734, 0.1301, 0.07049, 0.1301, 0.07049, 0.09734, 0.09734, 0.07049, 0.1301, 0.09734, 0.09734, 0.09734, 0.09734, 0.07049, 0.1301, 0.05054, 0.1674, 0.07049, 0.1301, 0.07049, 0.1301, 0.05054, 0.1674, 0.03825, 0.2079, 0.05054, 0.1674, 0.05054, 0.1674, 0.03825, 0.2079, 0.0341, 0.25, 0.03825, 0.2079, 0.03825, 0.2079, 0.0341, 0.25, 0.03825, 0.2921, 0.0341, 0.25, 0.0341, 0.25, 0.03825, 0.2921, 0.05054, 0.3326, 0.03825, 0.2921, 0.03825, 0.2921, 0.05054, 0.3326, 0.07049, 0.3699, 0.05054, 0.3326, 0.05054, 0.3326, 0.07049, 0.3699, 0.09734, 0.4027, 0.07049, 0.3699, 0.07049, 0.3699, 0.09734, 0.4027, 0.1301, 0.4295, 0.09734, 0.4027, 0.09734, 0.4027, 0.1301, 0.4295, 0.1674, 0.4495, 0.1301, 0.4295, 0.1301, 0.4295, 0.1674, 0.4495, 0.2079, 0.4617, 0.1674, 0.4495, 0.1674, 0.4495, 0.2079, 0.4617, 0.25, 0.4659, 0.2079, 0.4617, 0.2079, 0.4617, 0.25, 0.4659, 1.0, 0.6667, 1.0, 0.7083, 0.9688, 0.7083, 0.9688, 0.6667, 0.9688, 0.6667, 0.9688, 0.7083, 0.9375, 0.7083, 0.9375, 0.6667, 0.9375, 0.6667, 0.9375, 0.7083, 0.9062, 0.7083, 0.9062, 0.6667, 0.9062, 0.6667, 0.9062, 0.7083, 0.875, 0.7083, 0.875, 0.6667, 0.875, 0.6667, 0.875, 0.7083, 0.8437, 0.7083, 0.8437, 0.6667, 0.8437, 0.6667, 0.8437, 0.7083, 0.8125, 0.7083, 0.8125, 0.6667, 0.8125, 0.6667, 0.8125, 0.7083, 0.7812, 0.7083, 0.7812, 0.6667, 0.7812, 0.6667, 0.7812, 0.7083, 0.75, 0.7083, 0.75, 0.6667, 0.75, 0.6667, 0.75, 0.7083, 0.7188, 0.7083, 0.7188, 0.6667, 0.7188, 0.6667, 0.7188, 0.7083, 0.6875, 0.7083, 0.6875, 0.6667, 0.6875, 0.6667, 0.6875, 0.7083, 0.6563, 0.7083, 0.6562, 0.6667, 0.6562, 0.6667, 0.6563, 0.7083, 0.625, 0.7083, 0.625, 0.6667, 0.625, 0.6667, 0.625, 0.7083, 0.5938, 0.7083, 0.5938, 0.6667, 0.5938, 0.6667, 0.5938, 0.7083, 0.5625, 0.7083, 0.5625, 0.6667, 0.5625, 0.6667, 0.5625, 0.7083, 0.5312, 0.7083, 0.5312, 0.6667, 0.5312, 0.6667, 0.5312, 0.7083, 0.5, 0.7083, 0.5, 0.6667, 0.5, 0.6667, 0.5, 0.7083, 0.4688, 0.7083, 0.4687, 0.6667, 0.4687, 0.6667, 0.4688, 0.7083, 0.4375, 0.7083, 0.4375, 0.6667, 0.4375, 0.6667, 0.4375, 0.7083, 0.4062, 0.7083, 0.4062, 0.6667, 0.4062, 0.6667, 0.4062, 0.7083, 0.375, 0.7083, 0.375, 0.6667, 0.375, 0.6667, 0.375, 0.7083, 0.3437, 0.7083, 0.3437, 0.6667, 0.3437, 0.6667, 0.3437, 0.7083, 0.3125, 0.7083, 0.3125, 0.6667, 0.3125, 0.6667, 0.3125, 0.7083, 0.2812, 0.7083, 0.2812, 0.6667, 0.2812, 0.6667, 0.2812, 0.7083, 0.25, 0.7083, 0.25, 0.6667, 0.25, 0.6667, 0.25, 0.7083, 0.2188, 0.7083, 0.2188, 0.6667, 0.2188, 0.6667, 0.2188, 0.7083, 0.1875, 0.7083, 0.1875, 0.6667, 0.1875, 0.6667, 0.1875, 0.7083, 0.1562, 0.7083, 0.1562, 0.6667, 0.1562, 0.6667, 0.1562, 0.7083, 0.125, 0.7083, 0.125, 0.6667, 0.125, 0.6667, 0.125, 0.7083, 0.09375, 0.7083, 0.09375, 0.6667, 0.09375, 0.6667, 0.09375, 0.7083, 0.0625, 0.7083, 0.0625, 0.6667, 0.0625, 0.6667, 0.0625, 0.7083, 0.03125, 0.7083, 0.03125, 0.6667, 0.03125, 0.6667, 0.03125, 0.7083, 0.0, 0.7083, 0.0, 0.6667, 1.0, 0.75, 1.0, 0.7917, 0.9688, 0.7917, 0.9688, 0.75, 0.9688, 0.75, 0.9688, 0.7917, 0.9375, 0.7917, 0.9375, 0.75, 0.9375, 0.75, 0.9375, 0.7917, 0.9062, 0.7917, 0.9062, 0.75, 0.9062, 0.75, 0.9062, 0.7917, 0.875, 0.7917, 0.875, 0.75, 0.875, 0.75, 0.875, 0.7917, 0.8437, 0.7917, 0.8438, 0.75, 0.8438, 0.75, 0.8437, 0.7917, 0.8125, 0.7917, 0.8125, 0.75, 0.8125, 0.75, 0.8125, 0.7917, 0.7812, 0.7917, 0.7812, 0.75, 0.7812, 0.75, 0.7812, 0.7917, 0.75, 0.7917, 0.75, 0.75, 0.75, 0.75, 0.75, 0.7917, 0.7188, 0.7917, 0.7188, 0.75, 0.7188, 0.75, 0.7188, 0.7917, 0.6875, 0.7917, 0.6875, 0.75, 0.6875, 0.75, 0.6875, 0.7917, 0.6563, 0.7917, 0.6563, 0.75, 0.6563, 0.75, 0.6563, 0.7917, 0.625, 0.7917, 0.625, 0.75, 0.625, 0.75, 0.625, 0.7917, 0.5938, 0.7917, 0.5938, 0.75, 0.5938, 0.75, 0.5938, 0.7917, 0.5625, 0.7917, 0.5625, 0.75, 0.5625, 0.75, 0.5625, 0.7917, 0.5312, 0.7917, 0.5312, 0.75, 0.5312, 0.75, 0.5312, 0.7917, 0.5, 0.7917, 0.5, 0.75, 0.5, 0.75, 0.5, 0.7917, 0.4688, 0.7917, 0.4688, 0.75, 0.4688, 0.75, 0.4688, 0.7917, 0.4375, 0.7917, 0.4375, 0.75, 0.4375, 0.75, 0.4375, 0.7917, 0.4062, 0.7917, 0.4063, 0.75, 0.4063, 0.75, 0.4062, 0.7917, 0.375, 0.7917, 0.375, 0.75, 0.375, 0.75, 0.375, 0.7917, 0.3437, 0.7917, 0.3437, 0.75, 0.3437, 0.75, 0.3437, 0.7917, 0.3125, 0.7917, 0.3125, 0.75, 0.3125, 0.75, 0.3125, 0.7917, 0.2812, 0.7917, 0.2812, 0.75, 0.2812, 0.75, 0.2812, 0.7917, 0.25, 0.7917, 0.25, 0.75, 0.25, 0.75, 0.25, 0.7917, 0.2188, 0.7917, 0.2188, 0.75, 0.2188, 0.75, 0.2188, 0.7917, 0.1875, 0.7917, 0.1875, 0.75, 0.1875, 0.75, 0.1875, 0.7917, 0.1562, 0.7917, 0.1562, 0.75, 0.1562, 0.75, 0.1562, 0.7917, 0.125, 0.7917, 0.125, 0.75, 0.125, 0.75, 0.125, 0.7917, 0.09375, 0.7917, 0.09375, 0.75, 0.09375, 0.75, 0.09375, 0.7917, 0.0625, 0.7917, 0.0625, 0.75, 0.0625, 0.75, 0.0625, 0.7917, 0.03125, 0.7917, 0.03125, 0.75, 0.03125, 0.75, 0.03125, 0.7917, 0.0, 0.7917, 0.0, 0.75, 0.7925, 0.4637, 0.75, 0.4679, 0.75, 0.49, 0.7968, 0.4854, 0.8334, 0.4513, 0.7925, 0.4637, 0.7968, 0.4854, 0.8418, 0.4717, 0.871, 0.4312, 0.8334, 0.4513, 0.8418, 0.4717, 0.8833, 0.4496, 0.9041, 0.4041, 0.871, 0.4312, 0.8833, 0.4496, 0.9197, 0.4197, 0.9312, 0.371, 0.9041, 0.4041, 0.9197, 0.4197, 0.9496, 0.3833, 0.9513, 0.3334, 0.9312, 0.371, 0.9496, 0.3833, 0.9717, 0.3418, 0.9637, 0.2925, 0.9513, 0.3334, 0.9717, 0.3418, 0.9854, 0.2968, 0.9679, 0.25, 0.9637, 0.2925, 0.9854, 0.2968, 0.99, 0.25, 0.9637, 0.2075, 0.9679, 0.25, 0.99, 0.25, 0.9854, 0.2032, 0.9513, 0.1666, 0.9637, 0.2075, 0.9854, 0.2032, 0.9717, 0.1582, 0.9312, 0.129, 0.9513, 0.1666, 0.9717, 0.1582, 0.9496, 0.1167, 0.9041, 0.09594, 0.9312, 0.129, 0.9496, 0.1167, 0.9197, 0.08029, 0.871, 0.06884, 0.9041, 0.09594, 0.9197, 0.08029, 0.8833, 0.05045, 0.8334, 0.04871, 0.871, 0.06884, 0.8833, 0.05045, 0.8418, 0.02827, 0.7925, 0.03631, 0.8334, 0.04871, 0.8418, 0.02827, 0.7968, 0.01461, 0.75, 0.03212, 0.7925, 0.03631, 0.7968, 0.01461, 0.75, 0.01, 0.7075, 0.03631, 0.75, 0.03212, 0.75, 0.01, 0.7032, 0.01461, 0.6666, 0.04871, 0.7075, 0.03631, 0.7032, 0.01461, 0.6582, 0.02827, 0.629, 0.06884, 0.6666, 0.04871, 0.6582, 0.02827, 0.6167, 0.05045, 0.5959, 0.09594, 0.629, 0.06884, 0.6167, 0.05045, 0.5803, 0.08029, 0.5688, 0.129, 0.5959, 0.09594, 0.5803, 0.08029, 0.5504, 0.1167, 0.5487, 0.1666, 0.5688, 0.129, 0.5504, 0.1167, 0.5283, 0.1582, 0.5363, 0.2075, 0.5487, 0.1666, 0.5283, 0.1582, 0.5146, 0.2032, 0.5321, 0.25, 0.5363, 0.2075, 0.5146, 0.2032, 0.51, 0.25, 0.5363, 0.2925, 0.5321, 0.25, 0.51, 0.25, 0.5146, 0.2968, 0.5487, 0.3334, 0.5363, 0.2925, 0.5146, 0.2968, 0.5283, 0.3418, 0.5688, 0.371, 0.5487, 0.3334, 0.5283, 0.3418, 0.5504, 0.3833, 0.5959, 0.4041, 0.5688, 0.371, 0.5504, 0.3833, 0.5803, 0.4197, 0.629, 0.4312, 0.5959, 0.4041, 0.5803, 0.4197, 0.6167, 0.4496, 0.6666, 0.4513, 0.629, 0.4312, 0.6167, 0.4496, 0.6582, 0.4717, 0.7075, 0.4637, 0.6666, 0.4513, 0.6582, 0.4717, 0.7032, 0.4854, 0.75, 0.4679, 0.7075, 0.4637, 0.7032, 0.4854, 0.75, 0.49, 0.7968, 0.4854, 0.75, 0.49, 0.75, 0.49, 0.7968, 0.4854, 0.8418, 0.4717, 0.7968, 0.4854, 0.7968, 0.4854, 0.8418, 0.4717, 0.8833, 0.4496, 0.8418, 0.4717, 0.8418, 0.4717, 0.8833, 0.4496, 0.9197, 0.4197, 0.8833, 0.4496, 0.8833, 0.4496, 0.9197, 0.4197, 0.9496, 0.3833, 0.9197, 0.4197, 0.9197, 0.4197, 0.9496, 0.3833, 0.9717, 0.3418, 0.9496, 0.3833, 0.9496, 0.3833, 0.9717, 0.3418, 0.9854, 0.2968, 0.9717, 0.3418, 0.9717, 0.3418, 0.9854, 0.2968, 0.99, 0.25, 0.9854, 0.2968, 0.9854, 0.2968, 0.99, 0.25, 0.9854, 0.2032, 0.99, 0.25, 0.99, 0.25, 0.9854, 0.2032, 0.9717, 0.1582, 0.9854, 0.2032, 0.9854, 0.2032, 0.9717, 0.1582, 0.9496, 0.1167, 0.9717, 0.1582, 0.9717, 0.1582, 0.9496, 0.1167, 0.9197, 0.08029, 0.9496, 0.1167, 0.9496, 0.1167, 0.9197, 0.08029, 0.8833, 0.05045, 0.9197, 0.08029, 0.9197, 0.08029, 0.8833, 0.05045, 0.8418, 0.02827, 0.8833, 0.05045, 0.8833, 0.05045, 0.8418, 0.02827, 0.7968, 0.01461, 0.8418, 0.02827, 0.8418, 0.02827, 0.7968, 0.01461, 0.75, 0.01, 0.7968, 0.01461, 0.7968, 0.01461, 0.75, 0.01, 0.7032, 0.01461, 0.75, 0.01, 0.75, 0.01, 0.7032, 0.01461, 0.6582, 0.02827, 0.7032, 0.01461, 0.7032, 0.01461, 0.6582, 0.02827, 0.6167, 0.05045, 0.6582, 0.02827, 0.6582, 0.02827, 0.6167, 0.05045, 0.5803, 0.08029, 0.6167, 0.05045, 0.6167, 0.05045, 0.5803, 0.08029, 0.5504, 0.1167, 0.5803, 0.08029, 0.5803, 0.08029, 0.5504, 0.1167, 0.5283, 0.1582, 0.5504, 0.1167, 0.5504, 0.1167, 0.5283, 0.1582, 0.5146, 0.2032, 0.5283, 0.1582, 0.5283, 0.1582, 0.5146, 0.2032, 0.51, 0.25, 0.5146, 0.2032, 0.5146, 0.2032, 0.51, 0.25, 0.5146, 0.2968, 0.51, 0.25, 0.51, 0.25, 0.5146, 0.2968, 0.5283, 0.3418, 0.5146, 0.2968, 0.5146, 0.2968, 0.5283, 0.3418, 0.5504, 0.3833, 0.5283, 0.3418, 0.5283, 0.3418, 0.5504, 0.3833, 0.5803, 0.4197, 0.5504, 0.3833, 0.5504, 0.3833, 0.5803, 0.4197, 0.6167, 0.4496, 0.5803, 0.4197, 0.5803, 0.4197, 0.6167, 0.4496, 0.6582, 0.4717, 0.6167, 0.4496, 0.6167, 0.4496, 0.6582, 0.4717, 0.7032, 0.4854, 0.6582, 0.4717, 0.6582, 0.4717, 0.7032, 0.4854, 0.75, 0.49, 0.7032, 0.4854, 0.7032, 0.4854, 0.75, 0.49, 0.75, 0.4679, 0.7925, 0.4637, 0.7925, 0.4637, 0.75, 0.4679, 0.7925, 0.4637, 0.8334, 0.4513, 0.8334, 0.4513, 0.7925, 0.4637, 0.8334, 0.4513, 0.871, 0.4312, 0.871, 0.4312, 0.8334, 0.4513, 0.871, 0.4312, 0.9041, 0.4041, 0.9041, 0.4041, 0.871, 0.4312, 0.9041, 0.4041, 0.9312, 0.371, 0.9312, 0.371, 0.9041, 0.4041, 0.9312, 0.371, 0.9513, 0.3334, 0.9513, 0.3334, 0.9312, 0.371, 0.9513, 0.3334, 0.9637, 0.2925, 0.9637, 0.2925, 0.9513, 0.3334, 0.9637, 0.2925, 0.9679, 0.25, 0.9679, 0.25, 0.9637, 0.2925, 0.9679, 0.25, 0.9637, 0.2075, 0.9637, 0.2075, 0.9679, 0.25, 0.9637, 0.2075, 0.9513, 0.1666, 0.9513, 0.1666, 0.9637, 0.2075, 0.9513, 0.1666, 0.9312, 0.129, 0.9312, 0.129, 0.9513, 0.1666, 0.9312, 0.129, 0.9041, 0.09594, 0.9041, 0.09594, 0.9312, 0.129, 0.9041, 0.09594, 0.871, 0.06884, 0.871, 0.06884, 0.9041, 0.09594, 0.871, 0.06884, 0.8334, 0.04871, 0.8334, 0.04871, 0.871, 0.06884, 0.8334, 0.04871, 0.7925, 0.03631, 0.7925, 0.03631, 0.8334, 0.04871, 0.7925, 0.03631, 0.75, 0.03212, 0.75, 0.03212, 0.7925, 0.03631, 0.75, 0.03212, 0.7075, 0.03631, 0.7075, 0.03631, 0.75, 0.03212, 0.7075, 0.03631, 0.6666, 0.04871, 0.6666, 0.04871, 0.7075, 0.03631, 0.6666, 0.04871, 0.629, 0.06884, 0.629, 0.06884, 0.6666, 0.04871, 0.629, 0.06884, 0.5959, 0.09594, 0.5959, 0.09594, 0.629, 0.06884, 0.5959, 0.09594, 0.5688, 0.129, 0.5688, 0.129, 0.5959, 0.09594, 0.5688, 0.129, 0.5487, 0.1666, 0.5487, 0.1666, 0.5688, 0.129, 0.5487, 0.1666, 0.5363, 0.2075, 0.5363, 0.2075, 0.5487, 0.1666, 0.5363, 0.2075, 0.5321, 0.25, 0.5321, 0.25, 0.5363, 0.2075, 0.5321, 0.25, 0.5363, 0.2925, 0.5363, 0.2925, 0.5321, 0.25, 0.5363, 0.2925, 0.5487, 0.3334, 0.5487, 0.3334, 0.5363, 0.2925, 0.5487, 0.3334, 0.5688, 0.371, 0.5688, 0.371, 0.5487, 0.3334, 0.5688, 0.371, 0.5959, 0.4041, 0.5959, 0.4041, 0.5688, 0.371, 0.5959, 0.4041, 0.629, 0.4312, 0.629, 0.4312, 0.5959, 0.4041, 0.629, 0.4312, 0.6666, 0.4513, 0.6666, 0.4513, 0.629, 0.4312, 0.6666, 0.4513, 0.7075, 0.4637, 0.7075, 0.4637, 0.6666, 0.4513, 0.7075, 0.4637, 0.75, 0.4679, 0.75, 0.4679, 0.7075, 0.4637])
me_cylinder_001.use_remesh_fix_poles = True
me_cylinder_001.use_remesh_preserve_attributes = False
me_cylinder_001.update()

# ---- objects
ob_cylinder = bpy.data.objects.new('Cylinder', me_cylinder)
ob_barrel = bpy.data.objects.new('Barrel', me_cylinder_001)

# ---- transforms, parenting, visibility, modifiers, constraints
ob_cylinder.location = (0.0, 0.0, 0.0)
ob_barrel.location = (0.0, 0.0, 0.0)

# ---- collection membership
col_collection.objects.link(ob_cylinder)
col_collection.objects.link(ob_barrel)

# ---- scene / render settings (as saved in the file)
scene.frame_start = 1; scene.frame_end = 250; scene.frame_set(1)
scene.render.engine = 'BLENDER_EEVEE_NEXT'
scene.cycles.sampling_pattern = 'TABULATED_SOBOL'
scene.cycles.use_light_tree = False
scene.view_settings.view_transform = 'Filmic'
bpy.context.view_layer.update()

# ---- added for rendering (the .blend has no active camera and no usable light): camera, sun
cam_auto = bpy.data.cameras.new('AutoCamera')
cam_auto.lens = 50.0
cam_auto.sensor_width = 36.0
cam_auto.clip_end = 1000.0
ob_auto_camera = bpy.data.objects.new('AutoCamera', cam_auto)
scene.collection.objects.link(ob_auto_camera)
ob_auto_camera.location = (1.44664, -1.73596, 1.15731)
ob_auto_camera.rotation_euler = (1.09748, -7.21219e-08, 0.694738)
scene.camera = ob_auto_camera
light_auto_sun = bpy.data.lights.new('AutoSun', 'SUN')
light_auto_sun.energy = 3.0
light_auto_sun.angle = 0.0523599
ob_auto_sun = bpy.data.objects.new('AutoSun', light_auto_sun)
scene.collection.objects.link(ob_auto_sun)
ob_auto_sun.rotation_euler = (0.872665, 0.174533, 0.523599)
bpy.context.view_layer.update()
